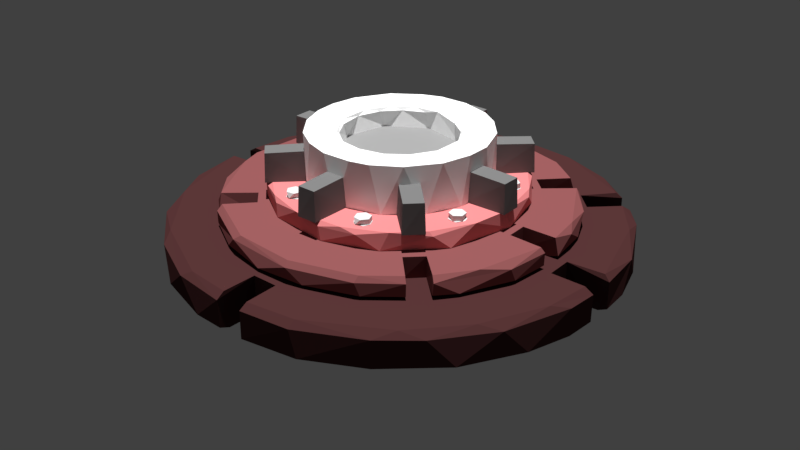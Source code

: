 # Source: Enemy1.blend  (saved by Blender 2.80.75; exported with 4.5.12 LTS)
import bpy
from mathutils import Matrix  # noqa: F401  (used for matrix-valued properties, if any)

bpy.ops.wm.read_factory_settings(use_empty=True)
scene = bpy.context.scene
scene.name = 'Scene'

# ---- collections
col_collection_1_001 = bpy.data.collections.new('Collection 1.001'); scene.collection.children.link(col_collection_1_001)

# ---- images (referenced by path relative to the original .blend; pixels are not part of the script)
import os
ASSET_DIR = os.environ.get("B2B_ASSET_DIR", "")  # directory of the original .blend (textures are referenced by path, not embedded)
HERE = os.path.dirname(os.path.abspath(__file__))  # packed textures are extracted next to this script under _unpacked/

def load_image(name, relpath, width, height, colorspace="sRGB"):
    """Load a texture the original file referenced (path relative to the .blend, or extracted next to this script)."""
    p = next((c for c in (os.path.join(HERE, relpath), os.path.join(ASSET_DIR, relpath)) if relpath and os.path.exists(c)), "")
    if p:
        img = bpy.data.images.load(p, check_existing=True)
        img.name = name
    else:  # same state as the original file: an image datablock whose file is absent (Cycles renders it pink)
        img = bpy.data.images.new(name, width, height)
        img.source = "FILE"
        img.filepath = "//" + (relpath or name)
    img.colorspace_settings.name = colorspace
    return img
img_untitled = load_image('Untitled', 'enamy1.png', 1024, 1024, 'sRGB')

# ---- materials (node trees are filled in below, after node groups)
mat_basebase = bpy.data.materials.new('BaseBase')
mat_basebase.alpha_threshold = 0.0
mat_basebase.roughness = 0.5
mat_base = bpy.data.materials.new('Base')
mat_base.alpha_threshold = 0.0
mat_base.roughness = 0.5
mat_material_005 = bpy.data.materials.new('Material.005')
mat_material_005.alpha_threshold = 0.0
mat_material_005.roughness = 0.5
mat_core_001 = bpy.data.materials.new('Core.001')
mat_core_001.alpha_threshold = 0.0
mat_core_001.roughness = 0.5
mat_material_004 = bpy.data.materials.new('Material.004')
mat_material_004.alpha_threshold = 0.0
mat_material_004.roughness = 0.5
mat_bolt_001 = bpy.data.materials.new('Bolt.001')
mat_bolt_001.alpha_threshold = 0.0
mat_bolt_001.roughness = 0.5
mat_material_006 = bpy.data.materials.new('Material.006')
mat_material_006.alpha_threshold = 0.0
mat_material_006.roughness = 0.5

# ---- material node trees
mat_basebase.use_nodes = True; mat_basebase.node_tree.nodes.clear()
_N = mat_basebase.node_tree.nodes; _L = mat_basebase.node_tree.links
n0 = _N.new('ShaderNodeOutputMaterial'); n0.name = 'Material Output'; n0.location = (300, 300)
n1 = _N.new('ShaderNodeBsdfDiffuse'); n1.name = 'Diffuse BSDF'; n1.location = (10, 300)
n1.inputs[0].default_value = (0.06487, 0.02332, 0.0237, 1.0)
n2 = _N.new('ShaderNodeTexImage'); n2.name = 'Image Texture'; n2.location = (647, 279)
n2.image = img_untitled
_L.new(n1.outputs[0], n0.inputs[0])
n0.is_active_output = True
mat_base.use_nodes = True; mat_base.node_tree.nodes.clear()
_N = mat_base.node_tree.nodes; _L = mat_base.node_tree.links
n0 = _N.new('ShaderNodeOutputMaterial'); n0.name = 'Material Output'; n0.location = (300, 300)
n1 = _N.new('ShaderNodeBsdfDiffuse'); n1.name = 'Diffuse BSDF'; n1.location = (10, 300)
n1.inputs[0].default_value = (0.2282, 0.07403, 0.07539, 1.0)
n2 = _N.new('ShaderNodeTexImage'); n2.name = 'Image Texture'; n2.location = (647, 279)
n2.image = img_untitled
_L.new(n1.outputs[0], n0.inputs[0])
n0.is_active_output = True
mat_material_005.use_nodes = True; mat_material_005.node_tree.nodes.clear()
_N = mat_material_005.node_tree.nodes; _L = mat_material_005.node_tree.links
n0 = _N.new('ShaderNodeOutputMaterial'); n0.name = 'Material Output'; n0.location = (300, 300)
n1 = _N.new('ShaderNodeBsdfDiffuse'); n1.name = 'Diffuse BSDF'; n1.location = (10, 300)
n1.inputs[0].default_value = (1.0, 1.0, 1.0, 1.0)
n2 = _N.new('ShaderNodeTexImage'); n2.name = 'Image Texture'; n2.location = (647, 279)
n2.image = img_untitled
_L.new(n1.outputs[0], n0.inputs[0])
n0.is_active_output = True
mat_core_001.use_nodes = True; mat_core_001.node_tree.nodes.clear()
_N = mat_core_001.node_tree.nodes; _L = mat_core_001.node_tree.links
n0 = _N.new('ShaderNodeOutputMaterial'); n0.name = 'Material Output'; n0.location = (300, 300)
n1 = _N.new('ShaderNodeBsdfDiffuse'); n1.name = 'Diffuse BSDF'; n1.location = (-29, 297)
n1.inputs[0].default_value = (0.2872, 0.2872, 0.2872, 1.0)
n2 = _N.new('ShaderNodeTexImage'); n2.name = 'Image Texture'; n2.location = (647, 279)
n2.image = img_untitled
_L.new(n1.outputs[0], n0.inputs[0])
n0.is_active_output = True
mat_material_004.use_nodes = True; mat_material_004.node_tree.nodes.clear()
_N = mat_material_004.node_tree.nodes; _L = mat_material_004.node_tree.links
n0 = _N.new('ShaderNodeOutputMaterial'); n0.name = 'Material Output'; n0.location = (300, 300)
n1 = _N.new('ShaderNodeBsdfDiffuse'); n1.name = 'Diffuse BSDF'; n1.location = (10, 300)
n1.inputs[0].default_value = (0.7107, 0.2174, 0.2217, 1.0)
n2 = _N.new('ShaderNodeTexImage'); n2.name = 'Image Texture'; n2.location = (647, 279)
n2.image = img_untitled
_L.new(n1.outputs[0], n0.inputs[0])
n0.is_active_output = True
mat_bolt_001.use_nodes = True; mat_bolt_001.node_tree.nodes.clear()
_N = mat_bolt_001.node_tree.nodes; _L = mat_bolt_001.node_tree.links
n0 = _N.new('ShaderNodeOutputMaterial'); n0.name = 'Material Output'; n0.location = (300, 300)
n1 = _N.new('ShaderNodeBsdfDiffuse'); n1.name = 'Diffuse BSDF'; n1.location = (10, 300)
n1.inputs[0].default_value = (0.6504, 0.6504, 0.6504, 1.0)
n2 = _N.new('ShaderNodeTexImage'); n2.name = 'Image Texture'; n2.location = (647, 279)
n2.image = img_untitled
_L.new(n1.outputs[0], n0.inputs[0])
n0.is_active_output = True
mat_material_006.use_nodes = True; mat_material_006.node_tree.nodes.clear()
_N = mat_material_006.node_tree.nodes; _L = mat_material_006.node_tree.links
n0 = _N.new('ShaderNodeOutputMaterial'); n0.name = 'Material Output'; n0.location = (300, 300)
n1 = _N.new('ShaderNodeBsdfDiffuse'); n1.name = 'Diffuse BSDF'; n1.location = (57, 313)
n1.inputs[0].default_value = (0.1712, 0.1712, 0.1712, 1.0)
n2 = _N.new('ShaderNodeTexImage'); n2.name = 'Image Texture'; n2.location = (647, 279)
n2.image = img_untitled
_L.new(n1.outputs[0], n0.inputs[0])
n0.is_active_output = True

# ---- world
world_world = bpy.data.worlds.new('World'); scene.world = world_world
world_world.color = (0.05088, 0.05088, 0.05088)
world_world.use_sun_shadow = False
world_world.sun_shadow_jitter_overblur = 0.0
world_world.cycles.sampling_method = 'MANUAL'

# ---- lights
light_sun = bpy.data.lights.new('Sun', 'SUN')
light_sun.transmission_factor = 0.0
light_sun.energy = 4.92
light_sun.shadow_soft_size = 0.125

# ---- meshes
me_cylinder_009 = bpy.data.meshes.new('Cylinder.009')
me_cylinder_009.from_pydata([(0.2644, 0.9301, 1.0), (0.1951, 0.9808, 0.7253), (0.4827, 0.8808, 0.7147), (0.8515, 0.4551, 1.0), (0.8315, 0.5556, 0.7253), (0.966, 0.2746, 0.7266), (0.9301, -0.2644, 1.0), (0.9808, -0.1951, 0.7253), (0.8005, -0.5349, 1.0), (0.8808, -0.4827, 0.7147), (0.6125, -0.7463, 1.0), (0.7071, -0.7071, 0.7253), (0.5556, -0.8315, 0.7253), (0.2812, -0.927, 1.0), (0.2815, -0.9641, 0.7147), (-0.2644, -0.9301, 1.0), (-0.3083, -0.9557, 0.7266), (-0.6002, -0.7581, 1.0), (-0.5556, -0.8315, 0.7253), (-0.8446, -0.4707, 1.0), (-0.783, -0.629, 0.7147), (-0.9615, -0.2913, 0.7268), (-0.9301, 0.2644, 1.0), (-0.9808, 0.1951, 0.7253), (-0.8005, 0.5349, 1.0), (-0.8808, 0.4827, 0.7147), (-0.6125, 0.7463, 1.0), (-0.7071, 0.7071, 0.7253), (-0.5556, 0.8315, 0.7253), (-0.2812, 0.927, 1.0), (-0.2815, 0.9641, 0.7147), (0.1951, 0.9808, -0.7139), (0.4578, 0.8938, -0.7148), (0.2753, 0.9077, -1.0), (0.6182, 0.7193, -1.001), (0.8315, 0.5556, -0.7139), (0.9239, 0.3827, -0.7139), (0.8365, 0.4471, -1.0), (0.9808, 0.1951, -0.7139), (0.9462, 0.06827, -1.001), (0.9808, -0.1951, -0.7139), (0.9239, -0.3827, -0.7139), (0.9077, -0.2753, -1.0), (0.7831, -0.629, -0.7063), (0.7356, -0.6037, -1.0), (0.5556, -0.8315, -0.7139), (0.3083, -0.9557, -0.7148), (0.433, -0.8455, -1.0), (0.06616, -0.9433, -0.9999), (-0.1951, -0.9808, -0.7139), (-0.4578, -0.8938, -0.7148), (-0.2917, -0.9041, -1.0), (-0.7071, -0.7071, -0.7139), (-0.6017, -0.7332, -1.0), (-0.8315, -0.5556, -0.7139), (-0.7865, -0.5255, -1.0), (-0.958, -0.3016, -0.7063), (-0.9107, -0.2763, -1.0), (-0.9808, 0.1951, -0.7139), (-0.9239, 0.3827, -0.7139), (-0.9077, 0.2753, -1.0), (-0.7831, 0.629, -0.7063), (-0.7356, 0.6037, -1.0), (-0.5556, 0.8315, -0.7139), (-0.3083, 0.9557, -0.7148), (-0.4471, 0.8365, -1.0), (-0.06827, 0.9462, -1.001), (0.9539, -0.06143, 0.997), (0.8013, -0.05837, 0.9981), (0.9914, -0.06058, 0.7251), (0.7998, -0.05913, -0.9978), (0.9893, -0.05855, -0.7134), (0.9382, -0.06199, -0.9973), (0.7999, 0.05822, 0.9976), (0.8017, 0.05885, -0.9971), (0.9634, 0.06846, 1.001), (0.9898, 0.05956, 0.725), (0.9908, 0.05904, -0.7068), (0.06058, 0.9914, 0.7251), (0.06143, 0.9539, 0.997), (0.0581, 0.8002, 0.9973), (0.05913, 0.8014, -0.9978), (0.05855, 0.9893, -0.7134), (0.06199, 0.9382, -0.9973), (-0.0583, 0.8014, 0.9979), (-0.05913, 0.7998, -0.9978), (-0.06143, 0.9539, 0.997), (-0.06011, 0.9901, 0.7331), (-0.05948, 0.991, -0.7136), (-0.9539, 0.06143, 0.997), (-0.9914, 0.06058, 0.7251), (-0.8014, 0.0583, 0.9979), (-0.7997, 0.05924, -0.9981), (-0.9382, 0.06199, -0.9973), (-0.9893, 0.05855, -0.7134), (-0.7998, -0.05831, 0.9979), (-0.8012, -0.0593, -0.9982), (-0.9634, -0.06846, 1.001), (-0.9901, -0.06011, 0.7331), (-0.9372, -0.06143, -0.997), (-0.991, -0.05948, -0.7136), (-0.06058, -0.9914, 0.7251), (-0.06143, -0.9539, 0.997), (-0.05831, -0.7998, 0.9979), (-0.059, -0.8015, -0.9975), (-0.05855, -0.9893, -0.7134), (-0.06199, -0.9382, -0.9973), (0.05812, -0.8016, 0.9974), (0.0594, -0.7995, -0.9984), (0.06143, -0.9539, 0.997), (0.06011, -0.9901, 0.7331), (0.05948, -0.991, -0.7136), (0.7169, 0.6341, 0.9973), (0.6049, 0.5267, 0.9976), (0.7411, 0.6611, 0.7171), (0.6066, 0.527, -0.9978), (0.7387, 0.6609, -0.7134), (0.7051, 0.6222, -0.9973), (0.524, 0.6099, 0.9964), (0.5222, 0.6094, -0.997), (0.6301, 0.7316, 1.001), (0.6549, 0.7449, 0.7331), (0.6559, 0.745, -0.7136), (-0.04403, 0.5448, -0.9501), (0.1495, 0.5258, -2.615), (0.1678, 0.5202, -0.9501), (0.3393, 0.4285, -2.615), (0.3541, 0.4164, -0.9501), (0.5035, 0.2234, -2.615), (0.514, 0.1981, -0.9501), (0.5428, -0.09399, -2.615), (0.5374, -0.1209, -0.9501), (0.3991, -0.3797, -2.615), (0.3797, -0.3991, -0.9501), (0.1678, -0.5202, -2.615), (0.2083, -0.5028, -0.9501), (-0.04403, -0.5448, -2.615), (-0.0137, -0.5507, -0.9501), (-0.2492, -0.4865, -2.615), (-0.2661, -0.4775, -0.9501), (-0.4164, -0.3541, -2.615), (-0.4285, -0.3393, -0.9501), (-0.5202, -0.1678, -2.615), (-0.5258, -0.1495, -0.9501), (-0.5448, 0.04403, -2.615), (-0.5429, 0.06311, -0.9501), (-0.4655, 0.2945, -2.615), (-0.4503, 0.3173, -0.9501), (-0.2661, 0.4775, -2.615), (-0.2492, 0.4865, -0.9501), (-0.06311, 0.5429, -2.615), (0.03829, 0.3503, -4.065), (0.1621, 0.315, -4.104), (0.2102, 0.2557, -3.683), (0.2811, 0.2354, -4.47), (0.3108, 0.1547, -3.948), (0.3511, 0.03079, -4.065), (0.3342, -0.105, -4.006), (0.2867, -0.2007, -4.041), (0.2206, -0.2748, -4.065), (0.1344, -0.2456, -2.959), (0.1298, -0.3239, -4.013), (0.02775, -0.3502, -4.035), (-0.1013, -0.263, -2.954), (-0.1059, -0.3361, -4.065), (-0.2248, -0.2686, -4.006), (-0.2485, -0.135, -2.986), (-0.3027, -0.1707, -3.969), (-0.3428, -0.09344, -4.138), (-0.3481, 0.03109, -4.003), (-0.3136, 0.1532, -3.986), (-0.25, 0.2487, -4.027), (-0.1733, 0.3247, -4.499), (-0.08942, 0.334, -3.924), (0.0736, 0.3831, -5.413), (0.1393, 0.4605, -4.199), (0.2666, 0.399, -4.18), (0.1817, 0.3472, -5.414), (0.4015, 0.2605, -4.293), (0.3016, 0.2505, -5.412), (0.3741, 0.1162, -5.416), (0.4787, 0.04755, -4.199), (0.3903, -0.03497, -5.414), (0.4605, -0.1393, -4.199), (0.3613, -0.1469, -5.413), (0.3715, -0.3092, -4.166), (0.3051, -0.2459, -5.414), (0.2188, -0.3229, -5.413), (0.2215, -0.4245, -4.23), (0.1171, -0.374, -5.414), (0.04755, -0.4787, -4.199), (-0.03497, -0.3903, -5.414), (-0.1393, -0.4605, -4.199), (-0.1469, -0.3613, -5.413), (-0.3049, -0.3721, -4.199), (-0.2459, -0.3051, -5.414), (-0.399, -0.2666, -4.18), (-0.344, -0.1878, -5.414), (-0.4602, -0.14, -4.199), (-0.4799, -8.101e-08, -4.18), (-0.3896, -0.04185, -5.414), (-0.3831, 0.0736, -5.413), (-0.4578, 0.1477, -4.197), (-0.3467, 0.1824, -5.416), (-0.3338, 0.3429, -4.293), (-0.2513, 0.3007, -5.414), (-0.1836, 0.4433, -4.18), (-0.1516, 0.3594, -5.413), (-0.04223, 0.4769, -4.23), (-0.04185, 0.3896, -5.414), (0.3849, 0.3849, -2.66), (0.4845, 0.2527, -2.66), (0.5443, 0.04809, -2.66), (0.5213, -0.1639, -2.66), (0.422, -0.3463, -2.66), (0.3024, -0.4526, -2.66), (0.1533, -0.5244, -2.66), (-0.004928, -0.5438, -2.66), (-0.1639, -0.5213, -2.66), (-0.3062, -0.4494, -2.66), (0.2573, 0.4814, -2.66), (0.05361, 0.5443, -2.66), (-0.1585, 0.5224, -2.66), (-0.347, 0.4228, -2.66), (-0.4814, 0.2573, -2.66), (-0.5338, 0.1062, -2.66), (-0.5432, -0.05351, -2.66), (-0.5043, -0.2036, -2.66), (-0.4258, -0.3424, -2.66), (0.2413, -0.07321, -2.66), (0.191, -0.1669, -2.66), (0.04084, -0.25, -2.66), (-0.1018, -0.2294, -2.66), (-0.2455, 0.05541, -2.66), (-0.2521, -0.02796, -2.66), (-0.1842, -0.1719, -2.66), (0.252, 0.02482, -2.66), (0.2224, 0.1189, -2.66), (-0.2086, 0.1464, -2.661), (0.1645, 0.1919, -2.66), (-0.1081, 0.2289, -2.66), (0.09411, 0.2331, -2.66), (0.004706, 0.255, -2.661), (0.06065, 0.7505, 2.097), (-0.06239, 0.772, 1.834), (0.1505, 0.7565, 1.832), (0.3556, 0.6652, 2.097), (0.3722, 0.6794, 1.819), (0.5699, 0.4897, 2.097), (0.7242, 0.2059, 2.097), (0.6869, 0.3581, 1.819), (0.7565, 0.1505, 1.832), (0.6701, -0.3432, 2.097), (0.7371, -0.2378, 1.834), (0.3556, -0.6652, 2.097), (0.3531, -0.6894, 1.834), (0.07369, -0.7482, 2.097), (0.07864, -0.7702, 1.842), (-0.2059, -0.7242, 2.097), (-0.2378, -0.7371, 1.834), (-0.4753, -0.607, 1.831), (-0.5546, -0.5111, 2.098), (-0.7194, -0.2182, 2.097), (-0.6859, -0.3601, 1.849), (-0.7494, -0.1168, 2.096), (-0.7242, 0.2059, 2.097), (-0.7694, 0.08942, 1.834), (-0.7126, 0.2952, 1.832), (-0.607, 0.4753, 1.831), (-0.5111, 0.5546, 2.098), (-0.2182, 0.7194, 2.097), (-0.3601, 0.6859, 1.849), (-0.05864, 0.7257, 0.9901), (0.2193, 0.743, 1.18), (0.28, 0.676, 0.99), (0.5817, 0.5048, 1.186), (0.7371, 0.2378, 1.186), (0.7003, 0.1991, 0.9901), (0.7436, -0.217, 1.191), (0.7242, -0.05639, 0.9902), (0.6413, -0.4285, 1.186), (0.6411, -0.3427, 0.9901), (0.3724, -0.6793, 1.191), (0.2108, -0.6948, 0.99), (-0.06776, -0.7717, 1.191), (-2.23e-07, -0.7249, 0.9901), (-0.2952, -0.7126, 1.186), (-0.1991, -0.7003, 0.99), (-0.4397, -0.5752, 0.9908), (-0.6793, -0.3724, 1.191), (-0.6433, -0.3438, 0.99), (-0.7704, -0.08177, 1.18), (-0.7235, -0.07125, 0.9901), (-0.7416, 0.2245, 1.186), (-0.7003, 0.1991, 0.99), (-0.3724, 0.6793, 1.191), (-0.3438, 0.6433, 0.99), (-0.08942, 0.7694, 1.186), (0.1512, -0.7553, 1.183), (0.7625, -0.04815, 1.832), (0.7614, -0.04892, 1.181), (0.5983, -0.04616, 2.094), (0.7468, -0.05483, 2.097), (0.5965, -0.04538, 0.993), (0.7464, 0.04754, 2.092), (0.763, 0.04953, 1.187), (0.5967, 0.04611, 2.094), (0.5985, 0.04513, 0.9937), (0.7162, 0.04975, 0.9935), (0.5732, 0.5051, 1.832), (0.552, 0.4722, 0.9902), (0.4557, 0.3907, 2.094), (0.454, 0.39, 0.9934), (0.4942, 0.5614, 2.092), (0.5057, 0.5845, 1.196), (0.389, 0.4545, 2.095), (0.4717, 0.5433, 0.9931), (0.3911, 0.4551, 0.9933), (0.5051, -0.5732, 1.832), (0.5038, -0.573, 1.181), (0.4722, -0.552, 0.9902), (0.4884, -0.5588, 2.094), (0.3887, -0.4544, 2.095), (0.3909, -0.4551, 0.993), (0.5606, -0.4889, 2.094), (0.58, -0.506, 1.835), (0.574, -0.5048, 1.193), (0.4557, -0.3907, 2.094), (0.454, -0.39, 0.9934), (0.5433, -0.4717, 0.9931), (-0.553, -0.5293, 1.812), (-0.5485, -0.5336, 1.181), (-0.5158, -0.5027, 0.9936), (-0.4363, -0.4078, 2.095), (-0.428, -0.4198, 0.9923), (-0.3715, -0.4756, 2.094), (-0.3618, -0.4835, 0.993), (-0.4749, -0.6063, 1.192), (-0.4717, -0.581, 2.095), (-0.5293, 0.553, 1.812), (-0.5336, 0.5485, 1.181), (-0.5027, 0.5158, 0.9936), (-0.4078, 0.4363, 2.095), (-0.4198, 0.428, 0.9923), (-0.4756, 0.3715, 2.094), (-0.4835, 0.3618, 0.993), (-0.6063, 0.4749, 1.192), (-0.5752, 0.4397, 0.9908), (-0.581, 0.4717, 2.095), (0.07307, 0.398, 3.006), (0.2356, 0.3272, 3.006), (0.3315, 0.2275, 3.006), (0.3956, 0.0848, 3.006), (0.3924, -0.09251, 3.006), (0.3272, -0.2356, 3.006), (0.196, -0.354, 3.006), (0.005979, -0.4046, 3.006), (-0.2036, -0.3517, 3.006), (-0.354, -0.196, 3.006), (-0.3964, -0.06233, 3.006), (-0.3957, 0.09272, 3.006), (-0.3025, 0.2666, 3.006), (-0.1427, 0.3805, 3.006), (-0.04206, 0.2514, 4.346), (0.151, 0.2069, 4.346), (0.2554, 0.04129, 4.346), (0.2104, -0.1484, 4.346), (0.04206, -0.2514, 4.346), (-0.151, -0.2069, 4.346), (-0.2554, -0.04129, 4.346), (-0.2104, 0.1484, 4.346), (-0.004307, 0.2575, 5.339), (0.08964, 0.2473, 5.365), (0.09993, 0.2804, 5.492), (0.1118, 0.2244, 5.192), (0.05174, 0.3465, 5.538), (0.1789, 0.1947, 5.365), (0.2009, 0.2214, 5.492), (0.1906, 0.1652, 5.192), (0.2163, 0.2833, 5.542), (0.259, 0.0774, 5.369), (0.2714, 0.1285, 5.492), (0.2403, 0.08089, 5.192), (0.3093, 0.1788, 5.541), (0.3012, 0.01465, 5.493), (0.2535, -0.02661, 5.196), (0.2559, -0.07668, 5.365), (0.3578, 0.02637, 5.541), (0.2829, -0.1016, 5.492), (0.2179, -0.1285, 5.192), (0.3402, -0.1138, 5.541), (0.1974, -0.1765, 5.365), (0.2219, -0.2009, 5.492), (0.1514, -0.2008, 5.192), (0.2718, -0.2332, 5.541), (0.1138, -0.2375, 5.365), (0.1272, -0.2694, 5.492), (0.06173, -0.2425, 5.192), (0.01471, -0.2964, 5.491), (0.004306, -0.2575, 5.339), (0.05174, -0.3465, 5.538), (-0.08964, -0.2473, 5.365), (-0.09993, -0.2804, 5.492), (-0.1118, -0.2244, 5.192), (-0.215, -0.2888, 5.541), (-0.1789, -0.1947, 5.365), (-0.2009, -0.2214, 5.492), (-0.1906, -0.1652, 5.192), (-0.3084, -0.1869, 5.54), (-0.259, -0.0774, 5.369), (-0.2714, -0.1285, 5.492), (-0.2403, -0.08089, 5.192), (-0.3012, -0.01465, 5.493), (-0.2535, 0.02661, 5.196), (-0.3408, -0.08486, 5.538), (-0.2559, 0.07668, 5.365), (-0.2829, 0.1016, 5.492), (-0.2179, 0.1285, 5.192), (-0.339, 0.1124, 5.541), (-0.1974, 0.1765, 5.365), (-0.2219, 0.2009, 5.492), (-0.1514, 0.2008, 5.192), (-0.2708, 0.2321, 5.542), (-0.1138, 0.2375, 5.365), (-0.1272, 0.2694, 5.492), (-0.06173, 0.2425, 5.192), (-0.1611, 0.3173, 5.542), (-0.01471, 0.2964, 5.491), (0.04146, 0.3991, 5.456), (0.0952, 0.3726, 5.52), (0.172, 0.3625, 5.447), (0.2307, 0.3078, 5.52), (0.2589, 0.3035, 5.462), (0.331, 0.1962, 5.52), (0.3441, 0.2056, 5.458), (0.3834, 0.03771, 5.522), (0.3963, 0.06145, 5.455), (0.3962, -0.04706, 5.463), (0.3629, -0.1279, 5.52), (0.3608, -0.1747, 5.458), (0.2863, -0.2569, 5.52), (0.2665, -0.2994, 5.458), (0.1657, -0.3367, 5.535), (0.1523, -0.37, 5.453), (0.06939, -0.3931, 5.461), (-0.03652, -0.3697, 5.539), (0.03769, -0.3822, 5.52), (-0.061, -0.3962, 5.456), (-0.0952, -0.3726, 5.52), (-0.1719, -0.36, 5.458), (-0.2307, -0.3078, 5.52), (-0.2696, -0.2966, 5.458), (-0.331, -0.1962, 5.52), (-0.3529, -0.1877, 5.458), (-0.3656, -0.03591, 5.538), (-0.3834, -0.03771, 5.522), (-0.3922, -0.07718, 5.458), (-0.3983, 0.02228, 5.459), (-0.3629, 0.1279, 5.52), (-0.3762, 0.1385, 5.458), (-0.2863, 0.2569, 5.52), (-0.287, 0.28, 5.464), (-0.1661, 0.3469, 5.52), (-0.1698, 0.362, 5.46), (0.03652, 0.3697, 5.539), (-0.07978, 0.3852, 5.508), (-0.2072, -0.5219, 2.108), (-0.3896, -0.3993, 2.108), (-0.5024, -0.2462, 2.108), (-0.5584, -0.03524, 2.108), (-0.5294, 0.1811, 2.108), (-0.4356, 0.3486, 2.108), (-0.2943, 0.4758, 2.108), (-0.1156, 0.5458, 2.108), (0.1014, 0.5522, 2.108), (0.3497, 0.4392, 2.108), (0.5024, 0.2462, 2.108), (0.5614, 0.008298, 2.108), (0.4881, -0.2825, 2.108), (0.2943, -0.4758, 2.108), (0.06329, -0.5579, 2.108), (-0.07627, -0.5445, 3.01), (0.05077, -0.5556, 2.793), (-0.2523, -0.4893, 3.011), (-0.2198, -0.5128, 2.801), (-0.455, -0.3111, 3.01), (-0.3814, -0.4092, 2.801), (-0.5383, -0.1154, 3.011), (-0.5445, -0.1284, 2.801), (-0.5339, 0.1259, 3.011), (-0.5522, 0.0898, 2.801), (-0.4307, 0.3429, 3.011), (-0.4621, 0.3188, 2.802), (-0.3006, 0.4616, 3.01), (-0.1484, 0.5306, 3.01), (0.01255, 0.5506, 3.01), (0.2586, 0.4869, 3.01), (0.1156, 0.5458, 2.801), (0.368, 0.4061, 3.011), (0.4197, 0.3699, 2.801), (0.5054, 0.2182, 3.011), (0.5293, 0.1811, 2.801), (0.5508, -0.01196, 3.01), (0.5235, -0.172, 3.01), (0.4271, -0.3418, 3.011), (0.4447, -0.3395, 2.801), (0.3184, -0.4479, 3.01), (0.1407, -0.5302, 3.011), (0.2071, -0.518, 2.801), (-0.4412, 0.2209, 3.036), (-0.4167, 0.2121, 3.036), (-0.4042, 0.1865, 3.036), (-0.411, 0.1605, 3.036), (-0.4504, 0.1451, 3.037), (-0.4788, 0.1794, 3.036), (-0.4703, 0.2088, 3.036), (-0.478, 0.1904, 3.007), (-0.4617, 0.2155, 3.007), (-0.4309, 0.2194, 3.007), (-0.4091, 0.2017, 3.007), (-0.4053, 0.174, 3.007), (-0.4304, 0.1462, 3.007), (-0.4714, 0.1588, 3.008), (-0.168, 0.4774, 3.036), (-0.1467, 0.4563, 3.035), (-0.1468, 0.4299, 3.036), (-0.1659, 0.4078, 3.036), (-0.1977, 0.4071, 3.036), (-0.2174, 0.4282, 3.036), (-0.2204, 0.451, 3.035), (-0.1996, 0.4752, 3.036), (-0.1827, 0.4791, 3.007), (-0.157, 0.4698, 3.007), (-0.1481, 0.4247, 3.007), (-0.1718, 0.4066, 3.007), (-0.2, 0.408, 3.007), (-0.2173, 0.4297, 3.007), (-0.2111, 0.4668, 3.007), (0.2213, 0.4469, 3.036), (0.2113, 0.4163, 3.036), (0.1818, 0.4034, 3.036), (0.156, 0.4161, 3.036), (0.1453, 0.4436, 3.036), (0.1663, 0.4747, 3.036), (0.1556, 0.4686, 3.008), (0.1984, 0.477, 3.036), (0.2162, 0.4603, 3.007), (0.2195, 0.4322, 3.007), (0.1985, 0.4064, 3.007), (0.1683, 0.4067, 3.007), (0.1451, 0.4387, 3.007), (0.1902, 0.4785, 3.007), (0.4672, 0.155, 3.036), (0.4314, 0.1443, 3.036), (0.4041, 0.1774, 3.036), (0.4157, 0.2104, 3.036), (0.4527, 0.2198, 3.036), (0.4802, 0.1822, 3.036), (0.4761, 0.2005, 3.008), (0.4752, 0.1647, 3.007), (0.451, 0.1463, 3.007), (0.4162, 0.1538, 3.007), (0.4062, 0.1991, 3.007), (0.4463, 0.2205, 3.007), (0.4252, -0.2178, 3.036), (0.4042, -0.1913, 3.037), (0.4197, -0.1523, 3.036), (0.4485, -0.1465, 3.036), (0.4776, -0.1683, 3.036), (0.4664, -0.2141, 3.037), (0.4591, -0.218, 3.007), (0.4167, -0.2124, 3.007), (0.4041, -0.1846, 3.007), (0.4323, -0.1473, 3.007), (0.4068, -0.1661, 3.009), (0.4609, -0.1503, 3.007), (0.4795, -0.1854, 3.007), (0.1668, -0.4776, 3.036), (0.1446, -0.4452, 3.036), (0.1538, -0.4178, 3.036), (0.1763, -0.4046, 3.036), (0.2073, -0.4128, 3.036), (0.2207, -0.4468, 3.036), (0.2015, -0.4743, 3.036), (0.2065, -0.4715, 3.007), (0.1722, -0.4781, 3.007), (0.148, -0.4579, 3.007), (0.1484, -0.4252, 3.007), (0.175, -0.4051, 3.007), (0.2083, -0.4137, 3.007), (0.2199, -0.4423, 3.007), (-0.223, -0.4386, 3.037), (-0.1885, -0.4024, 3.036), (-0.1467, -0.4274, 3.036), (-0.1579, -0.4706, 3.036), (-0.1984, -0.477, 3.036), (-0.1997, -0.4757, 3.007), (-0.2227, -0.4399, 3.007), (-0.1998, -0.4079, 3.007), (-0.1693, -0.4061, 3.007), (-0.1496, -0.4257, 3.007), (-0.1492, -0.4593, 3.007), (-0.1733, -0.4768, 3.007), (-0.4695, -0.1568, 3.036), (-0.4398, -0.1444, 3.036), (-0.4114, -0.1603, 3.036), (-0.4046, -0.1881, 3.036), (-0.4198, -0.2138, 3.036), (-0.4568, -0.2178, 3.036), (-0.4799, -0.1809, 3.037), (-0.4768, -0.1985, 3.008), (-0.4752, -0.165, 3.007), (-0.4532, -0.1467, 3.007), (-0.4261, -0.1481, 3.007), (-0.4059, -0.1723, 3.007), (-0.4092, -0.2009, 3.007), (-0.4338, -0.2192, 3.007), (-0.4607, -0.2144, 3.007), (-0.4273, 0.2214, 3.037), (-0.4077, 0.1693, 3.037), (-0.4368, 0.147, 3.037), (-0.4814, 0.1782, 3.037), (-0.4744, 0.1972, 3.298), (-0.446, 0.2188, 3.298), (-0.4132, 0.205, 3.299), (-0.4086, 0.1697, 3.298), (-0.4367, 0.1481, 3.298), (-0.4698, 0.1617, 3.298), (-0.1772, 0.4818, 3.037), (-0.1495, 0.4183, 3.037), (-0.2047, 0.4127, 3.037), (-0.2188, 0.4467, 3.037), (-0.1961, 0.4749, 3.298), (-0.1607, 0.4701, 3.298), (-0.1472, 0.4371, 3.299), (-0.169, 0.4089, 3.298), (-0.2043, 0.4137, 3.298), (-0.2178, 0.4465, 3.299), (0.2214, 0.4273, 3.037), (0.152, 0.4157, 3.037), (0.1768, 0.4815, 3.037), (0.1972, 0.4744, 3.298), (0.2188, 0.446, 3.298), (0.205, 0.4132, 3.299), (0.1696, 0.4086, 3.298), (0.148, 0.437, 3.298), (0.1618, 0.4699, 3.299), (0.4758, 0.1965, 3.037), (0.4709, 0.1601, 3.037), (0.4174, 0.1506, 3.037), (0.425, 0.2194, 3.037), (0.4748, 0.1961, 3.298), (0.4703, 0.1609, 3.298), (0.4373, 0.1472, 3.298), (0.4089, 0.169, 3.298), (0.4137, 0.2043, 3.298), (0.4467, 0.2178, 3.299), (0.4754, -0.1975, 3.037), (0.4462, -0.2198, 3.037), (0.4016, -0.1886, 3.037), (0.4557, -0.1454, 3.037), (0.4744, -0.1971, 3.298), (0.4463, -0.2188, 3.298), (0.4132, -0.2051, 3.298), (0.4086, -0.1696, 3.298), (0.437, -0.148, 3.298), (0.4699, -0.1618, 3.299), (0.1772, -0.4818, 3.037), (0.1495, -0.4183, 3.037), (0.2047, -0.4127, 3.037), (0.2188, -0.4467, 3.037), (0.1961, -0.4749, 3.298), (0.1607, -0.4701, 3.298), (0.1472, -0.4371, 3.299), (0.169, -0.4089, 3.298), (0.2043, -0.4137, 3.298), (0.2178, -0.4465, 3.299), (-0.2214, -0.4273, 3.037), (-0.1694, -0.4076, 3.037), (-0.147, -0.4367, 3.037), (-0.1782, -0.4814, 3.037), (-0.1971, -0.4745, 3.298), (-0.2188, -0.4461, 3.298), (-0.205, -0.4132, 3.299), (-0.1696, -0.4086, 3.298), (-0.1481, -0.4368, 3.298), (-0.1616, -0.4697, 3.299), (-0.4711, -0.1603, 3.037), (-0.4183, -0.1495, 3.037), (-0.4128, -0.2048, 3.037), (-0.4664, -0.2144, 3.037), (-0.4749, -0.196, 3.298), (-0.4701, -0.1607, 3.298), (-0.4371, -0.1472, 3.298), (-0.4089, -0.169, 3.298), (-0.4136, -0.2042, 3.298), (-0.4465, -0.2179, 3.298), (-0.239, -0.3097, 3.042), (-0.3088, -0.2397, 3.042), (-0.3661, -0.4325, 2.996), (-0.4314, -0.3679, 2.996), (-0.2489, -0.3097, 4.582), (-0.3078, -0.2486, 4.583), (-0.3664, -0.4259, 4.537), (-0.4245, -0.3668, 4.537), (-0.3879, -0.04945, 3.042), (-0.3879, 0.04945, 3.042), (-0.5646, -0.04608, 2.996), (-0.5653, 0.04575, 2.996), (-0.395, -0.0424, 4.583), (-0.3935, 0.04246, 4.583), (-0.5602, -0.04132, 4.537), (-0.5595, 0.04163, 4.537), (-0.3096, 0.2398, 3.042), (-0.2398, 0.3096, 3.042), (-0.4324, 0.3673, 2.996), (-0.368, 0.4326, 2.996), (-0.3096, 0.2498, 4.583), (-0.2487, 0.3087, 4.583), (-0.4259, 0.3675, 4.537), (-0.3668, 0.4256, 4.537), (-0.04995, 0.3886, 3.042), (0.04881, 0.3884, 3.042), (-0.04683, 0.5655, 2.996), (0.04485, 0.566, 2.996), (-0.04295, 0.3956, 4.582), (0.04182, 0.3941, 4.583), (-0.04205, 0.5611, 4.537), (0.04073, 0.5603, 4.537), (0.239, 0.3097, 3.042), (0.3088, 0.2397, 3.042), (0.3661, 0.4325, 2.996), (0.4314, 0.3679, 2.996), (0.2489, 0.3097, 4.582), (0.3078, 0.2486, 4.583), (0.3664, 0.4259, 4.537), (0.4245, 0.3668, 4.537), (0.3879, 0.04945, 3.042), (0.3879, -0.04945, 3.042), (0.5646, 0.04608, 2.996), (0.5652, -0.04574, 2.996), (0.395, 0.0424, 4.583), (0.3935, -0.04246, 4.583), (0.5602, 0.04133, 4.537), (0.5595, -0.04163, 4.537), (0.3096, -0.2398, 3.042), (0.2398, -0.3096, 3.042), (0.4324, -0.3673, 2.996), (0.368, -0.4326, 2.996), (0.3096, -0.2498, 4.583), (0.2487, -0.3087, 4.583), (0.4259, -0.3675, 4.537), (0.3668, -0.4256, 4.537), (0.04995, -0.3886, 3.042), (-0.04881, -0.3884, 3.042), (0.04684, -0.5655, 2.996), (-0.04485, -0.566, 2.996), (0.04296, -0.3956, 4.582), (-0.04182, -0.3941, 4.583), (0.04205, -0.5611, 4.537), (-0.04073, -0.5603, 4.537)], [], [(122, 34, 32), (5, 38, 36), (9, 43, 41), (111, 48, 46), (16, 50, 49), (20, 54, 52), (25, 61, 59), (88, 66, 64), (1, 0, 2), (68, 70, 74, 73), (4, 3, 5), (7, 6, 9), (11, 10, 12), (18, 17, 20), (24, 26, 27, 25), (23, 22, 25), (27, 26, 28), (39, 37, 36, 38), (32, 33, 31), (32, 34, 33), (36, 37, 35), (44, 42, 41, 43), (41, 42, 40), (46, 47, 45), (50, 51, 49), (52, 53, 50), (62, 60, 59, 61), (59, 60, 58), (64, 65, 63), (64, 66, 65), (124, 150, 123, 125), (137, 136, 134), (174, 151, 209), (154, 153, 152), (182, 156, 180), (184, 157, 182), (187, 159, 186), (160, 231, 230), (161, 160, 159), (191, 162, 189), (193, 164, 191), (165, 163, 164), (235, 232, 163), (165, 235, 163), (200, 168, 197), (169, 234, 168), (201, 169, 200), (171, 238, 170), (205, 171, 203), (173, 240, 171), (207, 172, 205), (221, 175, 208), (175, 177, 174), (220, 176, 175), (178, 180, 179), (181, 182, 180), (183, 184, 182), (188, 189, 187), (216, 190, 188), (190, 191, 189), (192, 193, 191), (228, 196, 194), (198, 200, 197), (226, 199, 198), (202, 203, 201), (202, 224, 204), (204, 205, 203), (206, 222, 208), (314, 316, 274), (250, 276, 275), (259, 286, 284), (266, 293, 291), (247, 314, 273), (244, 243, 245), (250, 248, 249), (253, 252, 325), (257, 284, 298), (263, 261, 262), (263, 262, 264), (266, 265, 267), (271, 269, 270), (271, 270, 244), (280, 281, 278), (284, 287, 285), (286, 287, 284), (299, 302, 253), (309, 248, 250), (324, 325, 252), (325, 326, 280), (327, 328, 329, 326, 325, 324), (337, 260, 338), (346, 268, 348), (428, 349, 362), (442, 400, 445), (445, 400, 404), (426, 375, 464), (369, 411, 407, 368), (397, 367, 399), (382, 365, 385), (389, 366, 393), (374, 364, 378), (421, 363, 425), (413, 370, 417), (393, 367, 397), (385, 366, 389), (411, 369, 413), (417, 370, 421), (403, 368, 407), (430, 350, 349), (447, 357, 356), (434, 352, 351), (451, 358, 357), (456, 359, 358), (439, 354, 353), (441, 355, 354), (425, 363, 371), (375, 427, 373), (372, 371, 374), (376, 374, 378), (380, 378, 382), (380, 382, 385), (380, 385, 386), (384, 386, 388), (387, 388, 390), (386, 389, 391), (390, 392, 394), (391, 393, 395), (394, 396, 400), (395, 397, 399), (400, 398, 402), (401, 399, 403), (404, 402, 406), (405, 403, 407), (408, 406, 410), (409, 407, 411), (414, 410, 412), (409, 411, 413), (414, 412, 418), (409, 413, 415), (412, 415, 416), (415, 417, 419), (419, 421, 423), (423, 425, 371), (428, 465, 429), (430, 429, 431), (437, 438, 439), (439, 440, 441), (441, 442, 443), (443, 442, 444), (442, 445, 446), (444, 446, 447), (447, 446, 448), (449, 448, 450), (451, 450, 452), (461, 462, 463), (486, 467, 466), (488, 469, 468), (490, 470, 469), (492, 471, 470), (494, 473, 472), (495, 474, 473), (496, 475, 474), (499, 476, 475), (501, 477, 476), (503, 478, 477), (36, 35, 4, 5), (508, 480, 479), (481, 466, 480), (481, 483, 484), (484, 483, 486), (485, 487, 488), (488, 487, 490), (490, 489, 492), (492, 491, 493), (497, 495, 496), (496, 498, 499), (499, 500, 501), (508, 507, 482), (509, 518, 517), (510, 519, 518), (511, 520, 519), (512, 521, 520), (513, 522, 521), (514, 516, 522), (515, 517, 516), (522, 513, 514), (530, 531, 537), (523, 532, 531), (526, 534, 533), (528, 536, 535), (528, 529, 536), (546, 538, 547), (539, 548, 547), (540, 549, 548), (541, 550, 549), (542, 544, 550), (543, 551, 544), (545, 546, 551), (544, 542, 543), (557, 559, 558), (559, 552, 560), (553, 561, 560), (554, 562, 561), (555, 563, 562), (563, 556, 558), (558, 559, 560, 561, 562, 563), (569, 570, 576), (570, 564, 571), (565, 572, 571), (565, 574, 572), (566, 573, 574), (567, 575, 573), (568, 576, 575), (577, 586, 585), (578, 587, 586), (579, 588, 587), (582, 590, 589), (582, 584, 590), (577, 585, 584), (592, 599, 598), (593, 600, 599), (600, 593, 601), (594, 602, 601), (595, 596, 602), (609, 611, 610), (603, 612, 611), (604, 613, 612), (605, 614, 613), (606, 615, 614), (607, 616, 615), (608, 617, 616), (608, 610, 617), (618, 621, 622, 623), (647, 650, 656, 651), (657, 660, 666, 661), (41, 40, 7, 9), (38, 77, 39), (45, 43, 11, 12), (9, 11, 43), (46, 45, 12, 14), (52, 50, 18, 20), (16, 18, 50), (56, 54, 20, 21), (57, 56, 100, 99), (59, 58, 23, 25), (63, 61, 27, 28), (25, 27, 61), (64, 63, 28, 30), (32, 31, 1, 2), (81, 85, 84, 80), (2, 0, 120), (115, 113, 112, 114, 116, 117), (5, 3, 75), (8, 10, 11, 9), (9, 6, 8), (13, 14, 12, 10), (104, 108, 107, 103), (17, 18, 16, 15), (20, 17, 19), (21, 20, 19), (21, 19, 97), (92, 91, 89, 90, 94, 93), (25, 22, 24), (29, 30, 28, 26), (70, 68, 67, 69, 71, 72), (81, 80, 79, 78, 82, 83), (44, 43, 45, 47), (112, 3, 4, 114), (46, 48, 47), (55, 53, 52, 54), (50, 53, 51), (57, 55, 54, 56), (104, 103, 102, 101, 105, 106), (62, 61, 63, 65), (22, 23, 90, 89), (77, 38, 5, 76), (37, 39, 74, 70, 72, 42, 44, 47, 48, 108, 104, 106, 51, 53, 55, 57, 99, 96, 92, 93, 60, 62, 65, 66, 85, 81, 83, 33, 34, 119, 115, 117), (75, 76, 5), (6, 7, 69, 67), (40, 71, 69, 7), (77, 76, 75, 73, 74, 39), (40, 42, 72, 71), (29, 86, 87, 30), (0, 1, 78, 79), (88, 64, 30, 87), (88, 87, 86, 84, 85, 66), (31, 82, 78, 1), (31, 33, 83, 82), (98, 21, 97), (100, 98, 97, 95, 96, 99), (91, 92, 96, 95), (100, 56, 21, 98), (58, 94, 90, 23), (58, 60, 93, 94), (13, 109, 110, 14), (15, 16, 101, 102), (111, 46, 14, 110), (49, 105, 101, 16), (49, 51, 106, 105), (111, 110, 109, 107, 108, 48), (35, 37, 117, 116), (121, 2, 120), (122, 121, 120, 118, 119, 34), (122, 32, 2, 121), (115, 119, 118, 113), (35, 116, 114, 4), (95, 97, 19, 17, 15, 102, 103, 107, 109, 13, 10, 8, 6, 67, 68, 73, 75, 3, 112, 113, 118, 120, 0, 79, 80, 84, 86, 29, 26, 24, 22, 89, 91), (126, 124, 125, 127), (128, 126, 127, 129), (130, 128, 129, 131), (132, 130, 131, 133), (134, 132, 133, 135), (138, 136, 137, 139), (135, 137, 134), (140, 138, 139, 141), (142, 140, 141, 143), (144, 142, 143, 145), (146, 144, 145, 147), (148, 146, 147, 149), (131, 129, 127, 125, 123, 149, 147, 145, 143, 141, 139, 137, 135, 133), (150, 148, 149, 123), (142, 144, 146, 148, 150, 124, 126, 128, 130, 132, 134, 136, 138, 140), (242, 151, 152, 241), (151, 174, 177, 152), (241, 152, 153, 239), (152, 177, 179, 154), (239, 153, 155, 237), (155, 154, 179, 180), (154, 155, 153), (236, 237, 155, 156), (236, 156, 157, 229), (180, 156, 155), (230, 229, 157, 158), (182, 157, 156), (157, 184, 186, 158), (159, 187, 189, 161), (186, 159, 158), (158, 159, 230), (159, 160, 230), (231, 160, 161, 162), (163, 231, 162, 164), (189, 162, 161), (163, 232, 231), (164, 193, 195, 165), (191, 164, 162), (166, 235, 165, 167), (165, 195, 197, 167), (166, 167, 168, 234), (166, 234, 235), (197, 168, 167), (233, 169, 170, 238), (200, 169, 168), (169, 233, 234), (170, 169, 201, 203), (172, 207, 209, 173), (203, 171, 170), (171, 240, 238), (205, 172, 171), (172, 173, 171), (173, 242, 240), (174, 209, 208, 175), (173, 151, 242), (209, 151, 173), (210, 178, 176, 220), (221, 220, 175), (175, 176, 177), (179, 177, 176, 178), (181, 178, 211, 212), (210, 211, 178), (183, 181, 212, 213), (178, 181, 180), (185, 183, 213, 214), (181, 183, 182), (186, 184, 183, 185), (215, 188, 185, 214), (187, 186, 185, 188), (192, 190, 217, 218), (215, 216, 188), (188, 190, 189), (216, 217, 190), (190, 192, 191), (195, 193, 192, 194), (194, 192, 218, 219), (197, 195, 194, 196), (219, 228, 194), (198, 196, 228, 227), (225, 202, 199, 226), (196, 198, 197), (227, 226, 198), (198, 199, 200), (201, 200, 199, 202), (207, 205, 204, 206), (225, 224, 202), (202, 204, 203), (204, 224, 223), (206, 204, 223, 222), (209, 207, 206, 208), (208, 222, 221), (228, 219, 218, 217, 216, 215, 214, 213, 212, 236, 229, 230, 231, 232, 235, 234, 233, 226, 227), (273, 297, 244, 245), (237, 236, 212, 211, 210, 220, 221, 222, 223, 224, 225, 226, 233, 238, 240, 242, 241, 239), (277, 276, 305, 308), (250, 251, 276), (280, 278, 253, 325), (329, 281, 280, 326), (298, 282, 255, 257), (283, 282, 298), (337, 286, 259, 260), (257, 259, 284), (291, 289, 263, 264), (346, 293, 267, 268), (264, 266, 291), (266, 267, 293), (297, 295, 271, 244), (246, 247, 245, 243), (245, 247, 273), (257, 255, 254, 256), (251, 250, 249), (300, 278, 279), (253, 302, 252), (319, 282, 320), (258, 259, 257, 256), (338, 260, 259, 258), (290, 332, 331, 289), (348, 268, 267, 265), (266, 264, 265), (296, 341, 340, 295), (301, 303, 307, 306), (244, 270, 243), (272, 297, 273, 274), (273, 314, 274), (318, 319, 320, 323, 322, 321), (310, 275, 276, 277), (309, 275, 310, 312, 311, 248), (278, 281, 279), (330, 331, 332, 334, 333, 261), (283, 298, 284, 285), (282, 283, 320), (299, 300, 279, 303, 301, 302), (288, 287, 286, 337), (290, 289, 291, 292), (294, 292, 291, 293), (347, 294, 293, 346), (296, 295, 297, 272), (252, 302, 301, 306, 304, 249, 248, 311, 315, 313, 246, 243, 270, 269, 342, 344, 348, 265, 264, 262, 261, 333, 335, 338, 258, 256, 254, 321, 322, 327, 324), (305, 304, 306, 307, 308), (305, 276, 251, 304), (304, 251, 249), (278, 300, 299, 253), (320, 283, 285, 287, 288, 336, 334, 332, 290, 292, 294, 347, 345, 343, 341, 296, 272, 274, 316, 317, 312, 310, 277, 308, 307, 303, 279, 281, 329, 328, 323), (313, 247, 246), (247, 313, 314), (314, 313, 315, 317, 316), (311, 312, 317, 315), (323, 328, 327, 322), (309, 250, 275), (254, 255, 318, 321), (282, 319, 318, 255), (337, 338, 335, 336, 288), (334, 336, 335, 333), (339, 340, 341, 343, 342, 269), (289, 331, 330, 263), (263, 330, 261), (346, 348, 344, 345, 347), (343, 345, 344, 342), (295, 340, 339, 271), (271, 339, 269), (379, 464, 375), (442, 394, 400), (454, 408, 414), (454, 414, 418), (356, 357, 358, 359, 360, 361, 362, 349, 350, 351, 352, 353, 354, 355), (421, 370, 363), (413, 369, 370), (368, 403, 399, 367), (365, 382, 378, 364), (393, 366, 367), (385, 365, 366), (356, 355, 443, 444), (364, 374, 371, 363), (368, 367, 366, 365, 364, 363, 370, 369), (362, 361, 461, 463), (351, 350, 432, 434), (444, 447, 356), (430, 432, 350), (463, 465, 362), (353, 352, 436, 437), (447, 449, 357), (465, 428, 362), (449, 451, 357), (434, 436, 352), (451, 453, 358), (360, 359, 456, 457), (453, 456, 358), (437, 439, 353), (361, 360, 459, 461), (439, 441, 354), (457, 459, 360), (441, 443, 355), (371, 372, 373, 427), (428, 430, 349), (373, 377, 379, 375), (372, 376, 377, 373), (377, 381, 383, 379), (376, 372, 374), (376, 380, 381, 377), (381, 384, 387, 383), (380, 376, 378), (391, 392, 388, 386), (384, 381, 380), (384, 380, 386), (387, 384, 388), (386, 385, 389), (390, 388, 392), (395, 396, 392, 391), (391, 389, 393), (394, 392, 396), (399, 398, 396, 395), (395, 393, 397), (400, 396, 398), (399, 401, 402, 398), (401, 405, 406, 402), (404, 400, 402), (405, 409, 410, 406), (405, 401, 403), (408, 404, 406), (420, 422, 418, 416), (409, 405, 407), (414, 408, 410), (412, 410, 409), (412, 409, 415), (418, 412, 416), (415, 413, 417), (419, 420, 416, 415), (424, 426, 422, 420), (419, 417, 421), (423, 424, 420, 419), (427, 375, 426, 424), (423, 421, 425), (371, 427, 424, 423), (464, 379, 431, 429), (429, 465, 464), (430, 428, 429), (431, 433, 434, 432), (432, 430, 431), (379, 383, 433, 431), (433, 435, 436, 434), (383, 387, 435, 433), (390, 438, 435, 387), (437, 436, 435), (437, 435, 438), (394, 440, 438, 390), (439, 438, 440), (445, 404, 450, 448), (441, 440, 442), (440, 394, 442), (444, 442, 446), (448, 446, 445), (449, 447, 448), (404, 408, 452, 450), (451, 449, 450), (452, 455, 456, 453), (453, 451, 452), (408, 454, 455, 452), (458, 459, 457, 455), (457, 456, 455), (418, 458, 455, 454), (460, 461, 459, 458), (422, 460, 458, 418), (426, 462, 460, 422), (461, 460, 462), (464, 465, 462, 426), (463, 462, 465), (468, 467, 486, 485), (481, 484, 466), (484, 486, 466), (472, 471, 492, 493), (485, 488, 468), (488, 490, 469), (490, 492, 470), (479, 478, 505, 506), (493, 494, 472), (494, 495, 473), (495, 497, 474), (497, 496, 474), (496, 499, 475), (499, 501, 476), (501, 502, 477), (502, 503, 477), (503, 505, 478), (506, 508, 479), (508, 482, 480), (482, 481, 480), (469, 470, 471, 472, 473, 474, 475, 476, 477, 478, 479, 480, 466, 467, 468), (486, 483, 485), (490, 487, 489), (492, 489, 491), (499, 498, 500), (501, 500, 502), (505, 503, 504), (505, 504, 506), (508, 506, 507), (482, 507, 481), (502, 500, 498, 496, 495, 494, 493, 491, 489, 487, 485, 483, 481, 507, 506, 504, 503), (515, 509, 517), (509, 510, 518), (510, 511, 519), (511, 512, 520), (512, 513, 521), (514, 515, 516), (510, 509, 515, 514, 513, 512, 511), (521, 522, 516, 517, 518, 519, 520), (535, 534, 526, 527), (532, 523, 524), (524, 525, 533), (525, 526, 533), (527, 528, 535), (529, 530, 537), (531, 530, 523), (529, 528, 527, 526, 525, 524, 523, 530), (524, 533, 532), (529, 537, 536), (536, 537, 531, 532, 533, 534, 535), (545, 538, 546), (538, 539, 547), (548, 539, 540), (540, 541, 549), (541, 542, 550), (543, 545, 551), (539, 538, 545, 543, 542, 541, 540), (548, 549, 550, 544, 551, 546, 547), (557, 552, 559), (552, 553, 560), (553, 554, 561), (554, 555, 562), (555, 556, 563), (558, 556, 557), (553, 552, 557, 556, 555, 554), (569, 564, 570), (564, 565, 571), (566, 567, 573), (567, 568, 575), (568, 569, 576), (574, 565, 566), (569, 568, 567, 566, 565, 564), (571, 572, 574, 573, 575, 576, 570), (589, 588, 580, 581), (586, 577, 578), (578, 579, 587), (579, 580, 588), (581, 582, 589), (582, 583, 584), (583, 577, 584), (578, 577, 583, 582, 581, 580, 579), (588, 589, 590, 584, 585, 586, 587), (597, 596, 595, 591), (598, 597, 591, 592), (592, 593, 599), (593, 594, 601), (594, 595, 602), (592, 591, 595, 594, 593), (601, 602, 596, 597, 598, 599, 600), (609, 603, 611), (603, 604, 612), (604, 605, 613), (605, 606, 614), (606, 607, 615), (607, 608, 616), (610, 608, 609), (609, 608, 607, 606, 605, 604, 603), (614, 615, 616, 617, 610, 611, 612, 613), (624, 623, 622, 627, 626, 625), (627, 622, 621), (619, 618, 624, 625), (623, 624, 618), (626, 620, 619, 625), (627, 621, 620, 626), (620, 621, 618, 619), (632, 628, 631, 637), (637, 636, 635, 634, 633, 632), (629, 628, 633, 634), (632, 633, 628), (630, 629, 635, 636), (634, 635, 629), (631, 630, 636, 637), (630, 631, 628, 629), (638, 640, 641, 642), (646, 645, 644, 643, 642, 641), (646, 641, 640), (639, 638, 643, 644), (642, 643, 638), (640, 639, 645, 646), (644, 645, 639), (638, 639, 640), (653, 652, 651, 656, 655, 654), (652, 648, 647, 651), (653, 649, 648, 652), (650, 649, 654, 655), (653, 654, 649), (648, 649, 650, 647), (655, 656, 650), (663, 662, 661, 666, 665, 664), (662, 658, 657, 661), (663, 659, 658, 662), (660, 659, 664, 665), (663, 664, 659), (658, 659, 660, 657), (665, 666, 660), (671, 667, 670, 676), (676, 675, 674, 673, 672, 671), (668, 667, 672, 673), (671, 672, 667), (669, 668, 674, 675), (673, 674, 668), (670, 669, 675, 676), (669, 670, 667, 668), (677, 680, 681, 682), (686, 685, 684, 683, 682, 681), (680, 686, 681), (678, 677, 683, 684), (682, 683, 677), (679, 678, 684, 685), (686, 680, 679, 685), (679, 680, 677, 678), (687, 690, 691, 692), (696, 695, 694, 693, 692, 691), (696, 691, 690), (688, 687, 692, 693), (689, 688, 694, 695), (693, 694, 688), (696, 690, 689, 695), (689, 690, 687, 688), (698, 700, 704, 702), (703, 699, 697, 701), (697, 698, 702, 701), (700, 699, 703, 704), (697, 699, 700, 698), (703, 701, 702, 704), (706, 708, 712, 710), (711, 707, 705, 709), (705, 706, 710, 709), (708, 707, 711, 712), (705, 707, 708, 706), (711, 709, 710, 712), (714, 716, 720, 718), (719, 715, 713, 717), (713, 714, 718, 717), (716, 715, 719, 720), (713, 715, 716, 714), (719, 717, 718, 720), (722, 724, 728, 726), (727, 723, 721, 725), (721, 722, 726, 725), (724, 723, 727, 728), (721, 723, 724, 722), (727, 725, 726, 728), (730, 732, 736, 734), (735, 731, 729, 733), (729, 730, 734, 733), (732, 731, 735, 736), (729, 731, 732, 730), (735, 733, 734, 736), (738, 740, 744, 742), (743, 739, 737, 741), (737, 738, 742, 741), (740, 739, 743, 744), (737, 739, 740, 738), (743, 741, 742, 744), (746, 748, 752, 750), (751, 747, 745, 749), (745, 746, 750, 749), (748, 747, 751, 752), (745, 747, 748, 746), (751, 749, 750, 752), (754, 756, 760, 758), (759, 755, 753, 757), (753, 754, 758, 757), (756, 755, 759, 760), (753, 755, 756, 754), (759, 757, 758, 760)])
me_cylinder_009.polygons.foreach_set('material_index', [0, 0, 0, 0, 0, 0, 0, 0, 0, 0, 0, 0, 0, 0, 0, 0, 0, 0, 0, 0, 0, 0, 0, 0, 0, 0, 0, 0, 0, 0, 0, 0, 0, 0, 0, 0, 0, 0, 0, 0, 0, 0, 0, 0, 0, 0, 0, 0, 0, 0, 0, 0, 0, 0, 0, 0, 0, 0, 0, 0, 0, 0, 0, 0, 0, 0, 0, 0, 1, 1, 1, 1, 1, 1, 1, 1, 1, 1, 1, 1, 1, 1, 1, 1, 1, 1, 1, 1, 1, 1, 1, 1, 2, 2, 2, 2, 2, 2, 2, 2, 2, 2, 2, 2, 2, 2, 2, 2, 2, 2, 2, 2, 2, 2, 2, 2, 2, 2, 2, 2, 2, 2, 2, 2, 2, 2, 2, 2, 2, 2, 2, 2, 2, 2, 2, 2, 2, 2, 2, 2, 2, 2, 2, 2, 2, 2, 2, 2, 2, 2, 2, 2, 2, 2, 2, 4, 4, 4, 4, 4, 4, 4, 4, 4, 4, 0, 4, 4, 4, 4, 4, 4, 4, 4, 4, 4, 4, 4, 5, 5, 5, 5, 5, 5, 5, 5, 5, 5, 5, 5, 5, 5, 5, 5, 5, 5, 5, 5, 5, 5, 5, 5, 5, 5, 5, 5, 5, 5, 5, 5, 5, 5, 5, 5, 5, 5, 5, 5, 5, 5, 5, 5, 5, 5, 5, 5, 5, 5, 5, 5, 5, 5, 5, 5, 5, 0, 0, 0, 0, 0, 0, 0, 0, 0, 0, 0, 0, 0, 0, 0, 0, 0, 0, 0, 0, 0, 0, 0, 0, 0, 0, 0, 0, 0, 0, 0, 0, 0, 0, 0, 0, 0, 0, 0, 0, 0, 0, 0, 0, 0, 0, 0, 0, 0, 0, 0, 0, 0, 0, 0, 0, 0, 0, 0, 0, 0, 0, 0, 0, 0, 0, 0, 0, 0, 0, 0, 0, 0, 0, 0, 0, 0, 0, 0, 0, 0, 0, 0, 0, 0, 0, 0, 0, 0, 0, 0, 0, 0, 0, 0, 0, 0, 0, 0, 0, 0, 0, 0, 0, 0, 0, 0, 0, 0, 0, 0, 0, 0, 0, 0, 0, 0, 0, 0, 0, 0, 0, 0, 0, 0, 0, 0, 0, 0, 0, 0, 0, 0, 0, 0, 0, 0, 0, 0, 0, 0, 0, 0, 0, 0, 0, 0, 0, 0, 0, 0, 0, 0, 0, 0, 0, 0, 0, 0, 0, 0, 0, 0, 0, 1, 0, 1, 1, 1, 1, 1, 1, 1, 1, 1, 1, 1, 1, 1, 1, 1, 1, 1, 1, 1, 1, 1, 1, 1, 1, 1, 1, 1, 1, 1, 1, 1, 1, 1, 1, 1, 1, 1, 1, 1, 1, 1, 1, 1, 1, 1, 1, 1, 1, 1, 1, 1, 1, 1, 1, 1, 1, 1, 1, 1, 1, 1, 1, 1, 1, 1, 1, 2, 2, 2, 2, 2, 2, 2, 2, 2, 2, 2, 2, 2, 3, 2, 2, 2, 2, 2, 2, 2, 2, 2, 2, 2, 2, 2, 2, 2, 2, 2, 2, 2, 2, 2, 2, 2, 2, 2, 2, 2, 2, 2, 2, 2, 2, 2, 2, 2, 2, 2, 2, 2, 2, 2, 2, 2, 2, 2, 2, 2, 2, 2, 2, 2, 2, 2, 2, 2, 2, 2, 2, 2, 2, 2, 2, 2, 2, 2, 2, 2, 2, 2, 2, 2, 2, 2, 2, 2, 2, 2, 2, 2, 2, 2, 2, 2, 2, 2, 2, 2, 2, 2, 2, 2, 2, 4, 4, 4, 4, 4, 4, 4, 4, 4, 4, 4, 4, 4, 4, 4, 4, 4, 4, 4, 4, 4, 4, 4, 4, 4, 4, 4, 4, 4, 4, 4, 5, 5, 5, 5, 5, 5, 5, 5, 5, 5, 5, 5, 5, 5, 5, 5, 5, 5, 5, 5, 5, 5, 5, 5, 5, 5, 5, 5, 5, 5, 5, 5, 5, 5, 5, 5, 5, 5, 5, 5, 5, 5, 5, 5, 5, 5, 5, 5, 5, 5, 5, 5, 5, 5, 5, 5, 5, 5, 5, 5, 5, 5, 5, 5, 5, 5, 5, 5, 5, 5, 5, 5, 5, 5, 5, 5, 5, 5, 5, 5, 5, 5, 5, 5, 5, 5, 5, 5, 5, 5, 5, 5, 5, 5, 5, 5, 5, 5, 5, 5, 5, 5, 5, 5, 5, 5, 5, 5, 5, 5, 5, 5, 5, 5, 5, 5, 5, 5, 5, 5, 5, 5, 5, 5, 5, 5, 5, 5, 6, 6, 6, 6, 6, 6, 6, 6, 6, 6, 6, 6, 6, 6, 6, 6, 6, 6, 6, 6, 6, 6, 6, 6, 6, 6, 6, 6, 6, 6, 6, 6, 6, 6, 6, 6, 6, 6, 6, 6, 6, 6, 6, 6, 6, 6, 6, 6])
_uv = me_cylinder_009.uv_layers.new(name='UVMap')
_uv.uv.foreach_set('vector', [0.7674, 0.4859, 0.7682, 0.4561, 0.7929, 0.4858, 0.3141, 0.5812, 0.321, 0.7309, 0.3028, 0.731, 0.09713, 0.3772, 0.07908, 0.2294, 0.1078, 0.2286, 0.0, 0.2288, 0.004097, 0.1991, 0.02043, 0.2286, 0.3571, 0.2229, 0.3731, 0.3729, 0.3462, 0.3726, 0.4169, 0.2243, 0.4255, 0.3728, 0.4055, 0.3728, 0.2956, 0.3725, 0.2776, 0.2247, 0.3061, 0.224, 0.1975, 0.2241, 0.2014, 0.1943, 0.2185, 0.2239, 0.8183, 0.6357, 0.8095, 0.6642, 0.7901, 0.6344, 0.9762, 0.6636, 0.9759, 0.4561, 0.985, 0.4562, 0.985, 0.6636, 0.2833, 0.5814, 0.2923, 0.5528, 0.3141, 0.5812, 0.1261, 0.3783, 0.1172, 0.4069, 0.09713, 0.3772, 0.06772, 0.3782, 0.05799, 0.4068, 0.04747, 0.3782, 0.3852, 0.2232, 0.3936, 0.1946, 0.4169, 0.2243, 0.2858, 0.4022, 0.2564, 0.4022, 0.2663, 0.3736, 0.2956, 0.3725, 0.324, 0.3737, 0.3152, 0.4023, 0.2956, 0.3725, 0.2663, 0.3736, 0.2564, 0.4022, 0.246, 0.3736, 0.328, 0.7606, 0.2916, 0.7607, 0.3028, 0.731, 0.321, 0.7309, 0.7929, 0.4858, 0.8071, 0.4563, 0.8183, 0.486, 0.7929, 0.4858, 0.7682, 0.4561, 0.8071, 0.4563, 0.3028, 0.731, 0.2916, 0.7607, 0.2832, 0.731, 0.07762, 0.1989, 0.1148, 0.1989, 0.1078, 0.2286, 0.07908, 0.2294, 0.1078, 0.2286, 0.1148, 0.1989, 0.1261, 0.2287, 0.02043, 0.2286, 0.03769, 0.1989, 0.0475, 0.2286, 0.3731, 0.3729, 0.359, 0.4024, 0.3462, 0.3726, 0.4055, 0.3728, 0.3952, 0.4025, 0.3731, 0.3729, 0.276, 0.1942, 0.3127, 0.1943, 0.3061, 0.224, 0.2776, 0.2247, 0.3061, 0.224, 0.3127, 0.1943, 0.324, 0.2241, 0.2185, 0.2239, 0.2376, 0.1943, 0.246, 0.224, 0.2185, 0.2239, 0.2014, 0.1943, 0.2376, 0.1943, 0.62, 0.0, 0.6366, 2.727e-05, 0.6366, 0.1732, 0.6195, 0.1732, 0.7688, 0.3431, 0.7673, 0.1699, 0.7843, 0.1698, 0.1257, 0.693, 0.1263, 0.5529, 0.1355, 0.6932, 0.09917, 0.595, 0.1061, 0.5132, 0.114, 0.5569, 0.07265, 0.6933, 0.08, 0.553, 0.08392, 0.6934, 0.7571, 0.7422, 0.7561, 0.5959, 0.7674, 0.7422, 0.7336, 0.7425, 0.7354, 0.6023, 0.7457, 0.7424, 0.7296, 0.4874, 0.7219, 0.4565, 0.7391, 0.4563, 0.725, 0.597, 0.7296, 0.4874, 0.7354, 0.6023, 0.7099, 0.743, 0.7155, 0.5995, 0.7224, 0.7428, 0.7555, 0.456, 0.7566, 0.3158, 0.7658, 0.4561, 0.7429, 0.3096, 0.7514, 0.2003, 0.7566, 0.3158, 0.7386, 0.1698, 0.7488, 0.1698, 0.7514, 0.2003, 0.7429, 0.3096, 0.7386, 0.1698, 0.7514, 0.2003, 0.714, 0.4561, 0.7213, 0.3234, 0.7283, 0.456, 0.7115, 0.3095, 0.7229, 0.1699, 0.7213, 0.3234, 0.4195, 0.4028, 0.4159, 0.5493, 0.4103, 0.4025, 0.4395, 0.5474, 0.4319, 0.6893, 0.4276, 0.5514, 0.4462, 0.4033, 0.4395, 0.5474, 0.4304, 0.4028, 0.4572, 0.5584, 0.4453, 0.6895, 0.4395, 0.5474, 0.4577, 0.4036, 0.4517, 0.4985, 0.4462, 0.4033, 0.07265, 0.693, 0.05835, 0.5331, 0.07265, 0.5299, 0.05835, 0.5331, 0.04535, 0.407, 0.05584, 0.407, 0.05323, 0.6931, 0.04457, 0.5352, 0.05835, 0.5331, 0.02431, 0.5237, 0.01412, 0.4072, 0.02944, 0.4074, 0.002866, 0.5338, 0.001614, 0.4076, 0.01412, 0.4072, 0.6229, 0.3205, 0.6152, 0.1943, 0.6258, 0.1943, 0.5842, 0.3173, 0.5806, 0.1943, 0.5917, 0.1943, 0.5718, 0.4805, 0.5677, 0.3205, 0.5842, 0.3173, 0.5677, 0.3205, 0.5685, 0.1943, 0.5806, 0.1943, 0.394, 0.5287, 0.3869, 0.4026, 0.3979, 0.4026, 0.3631, 0.6887, 0.3603, 0.5307, 0.3749, 0.5287, 0.347, 0.5288, 0.3463, 0.4026, 0.3596, 0.4025, 0.3346, 0.6888, 0.3362, 0.5308, 0.347, 0.5288, 0.5379, 0.3209, 0.5272, 0.1942, 0.5378, 0.1945, 0.5379, 0.3209, 0.5317, 0.4807, 0.5145, 0.3109, 0.5145, 0.3109, 0.5114, 0.1944, 0.5272, 0.1942, 0.496, 0.3226, 0.4884, 0.4807, 0.4831, 0.3176, 0.8857, 0.5499, 0.8864, 0.5709, 0.8626, 0.5713, 0.1651, 0.6353, 0.153, 0.5695, 0.1843, 0.5697, 0.8565, 0.5988, 0.8638, 0.6661, 0.8416, 0.6658, 0.8596, 0.02744, 0.8719, 0.09481, 0.8474, 0.09536, 0.8688, 0.4852, 0.8857, 0.5499, 0.8531, 0.5515, 0.8304, 0.4834, 0.8409, 0.4561, 0.847, 0.4837, 0.1651, 0.6353, 0.1831, 0.6645, 0.1507, 0.6643, 0.1688, 0.4021, 0.156, 0.4295, 0.1373, 0.4021, 0.8536, 0.2583, 0.8433, 0.1907, 0.8602, 0.1898, 0.1734, 0.2882, 0.1943, 0.3137, 0.1617, 0.3143, 0.1734, 0.2882, 0.1617, 0.3143, 0.1526, 0.3143, 0.8596, 0.02744, 0.8713, 0.0, 0.8788, 0.02758, 0.8553, 0.833, 0.8773, 0.8577, 0.8436, 0.8594, 0.8553, 0.833, 0.8436, 0.8594, 0.8269, 0.8329, 0.1476, 0.3347, 0.1542, 0.3143, 0.171, 0.3353, 0.8416, 0.6658, 0.8572, 0.6865, 0.8395, 0.6867, 0.8638, 0.6661, 0.8572, 0.6865, 0.8416, 0.6658, 0.185, 0.402, 0.1833, 0.4296, 0.1688, 0.4021, 0.1843, 0.6369, 0.1831, 0.6645, 0.1651, 0.6353, 0.1371, 0.4291, 0.1373, 0.4021, 0.156, 0.4295, 0.1373, 0.4021, 0.1371, 0.3353, 0.1476, 0.3347, 0.239, 0.8199, 0.239, 0.9344, 0.2264, 0.9344, 0.2218, 0.9136, 0.2213, 0.8468, 0.224, 0.8199, 0.471, 0.9336, 0.471, 0.8672, 0.4732, 0.8398, 0.4884, 0.9336, 0.4884, 0.8672, 0.4906, 0.8398, 0.6446, 0.449, 0.6431, 0.1943, 0.6604, 0.1942, 0.4157, 0.8107, 0.4041, 0.8082, 0.3953, 0.8047, 0.3953, 0.8047, 0.4041, 0.8082, 0.3758, 0.8108, 0.3736, 0.874, 0.3952, 0.8797, 0.3933, 0.8819, 0.07819, 0.9257, 0.08208, 0.8377, 0.092, 0.8376, 0.09815, 0.9256, 0.89, 0.4059, 0.8931, 0.3179, 0.8952, 0.4212, 0.8866, 0.7743, 0.8829, 0.8622, 0.8785, 0.7739, 0.8701, 0.4057, 0.8731, 0.3177, 0.8803, 0.4058, 0.9065, 0.7742, 0.9022, 0.8622, 0.8962, 0.7742, 0.1661, 0.5179, 0.1788, 0.4301, 0.1756, 0.518, 0.1456, 0.518, 0.1589, 0.4299, 0.1558, 0.5178, 0.8803, 0.4058, 0.8931, 0.3179, 0.89, 0.4059, 0.86, 0.4059, 0.8731, 0.3177, 0.8701, 0.4057, 0.08208, 0.8377, 0.07819, 0.9257, 0.07306, 0.8373, 0.1558, 0.5178, 0.1589, 0.4299, 0.1661, 0.5179, 0.1021, 0.8376, 0.09815, 0.9256, 0.092, 0.8376, 0.663, 0.4657, 0.6702, 0.7195, 0.6531, 0.7195, 0.5693, 0.4892, 0.5895, 0.7436, 0.5691, 0.744, 0.6872, 0.4646, 0.6999, 0.7195, 0.6846, 0.7195, 0.5927, 0.4885, 0.6118, 0.7431, 0.5895, 0.7436, 0.617, 0.4879, 0.6241, 0.7427, 0.6118, 0.7431, 0.4943, 0.4887, 0.5002, 0.7437, 0.4847, 0.7436, 0.5105, 0.4888, 0.5186, 0.7438, 0.5002, 0.7437, 0.1756, 0.518, 0.1788, 0.4301, 0.1807, 0.5333, 0.3952, 0.8797, 0.389, 0.8737, 0.4011, 0.8735, 0.9097, 0.7562, 0.918, 0.759, 0.9065, 0.7742, 0.8991, 0.7562, 0.9065, 0.7742, 0.8962, 0.7742, 0.8849, 0.7559, 0.8962, 0.7742, 0.8866, 0.7743, 0.8849, 0.7559, 0.8866, 0.7743, 0.8785, 0.7739, 0.8518, 0.4237, 0.86, 0.4059, 0.8633, 0.4235, 0.8531, 0.4367, 0.8633, 0.4235, 0.863, 0.4368, 0.4309, 0.8506, 0.4249, 0.8364, 0.4309, 0.8359, 0.8633, 0.4235, 0.8701, 0.4057, 0.875, 0.4237, 0.4309, 0.8359, 0.4198, 0.8254, 0.4254, 0.8227, 0.875, 0.4237, 0.8803, 0.4058, 0.8856, 0.4238, 0.1974, 0.3934, 0.1925, 0.38, 0.1974, 0.3688, 0.8856, 0.4238, 0.89, 0.4059, 0.8952, 0.4212, 0.4748, 0.1724, 0.4802, 0.176, 0.4824, 0.1878, 0.1054, 0.8196, 0.113, 0.8224, 0.1021, 0.8376, 0.3758, 0.8108, 0.3876, 0.8131, 0.3764, 0.8179, 0.09502, 0.8196, 0.1021, 0.8376, 0.092, 0.8376, 0.3648, 0.8201, 0.3764, 0.8179, 0.3679, 0.8265, 0.08043, 0.8193, 0.092, 0.8376, 0.08208, 0.8377, 0.3602, 0.8302, 0.3679, 0.8265, 0.3634, 0.8379, 0.08043, 0.8193, 0.08208, 0.8377, 0.07306, 0.8373, 0.3602, 0.8302, 0.3634, 0.8379, 0.3578, 0.8506, 0.1371, 0.5358, 0.1456, 0.518, 0.149, 0.5357, 0.1386, 0.5488, 0.149, 0.5357, 0.1488, 0.5489, 0.149, 0.5357, 0.1558, 0.5178, 0.1607, 0.5358, 0.1607, 0.5358, 0.1661, 0.5179, 0.1713, 0.536, 0.1713, 0.536, 0.1756, 0.518, 0.1807, 0.5333, 0.6508, 0.4647, 0.6431, 0.4592, 0.6566, 0.458, 0.663, 0.4657, 0.6566, 0.458, 0.6713, 0.4581, 0.4821, 0.4881, 0.4906, 0.4821, 0.4943, 0.4887, 0.4943, 0.4887, 0.5059, 0.4822, 0.5105, 0.4888, 0.5105, 0.4888, 0.5206, 0.4808, 0.524, 0.4893, 0.524, 0.4893, 0.5206, 0.4808, 0.5317, 0.4885, 0.4157, 0.8107, 0.3953, 0.8047, 0.4031, 0.8043, 0.559, 0.4888, 0.5621, 0.4827, 0.5693, 0.4892, 0.5693, 0.4892, 0.5621, 0.4827, 0.5735, 0.4824, 0.5806, 0.4888, 0.5735, 0.4824, 0.5887, 0.4821, 0.5927, 0.4885, 0.5887, 0.4821, 0.6041, 0.4817, 0.6776, 0.4499, 0.6638, 0.4557, 0.663, 0.4494, 0.8061, 0.4151, 0.8049, 0.3431, 0.8277, 0.3431, 0.7745, 0.4152, 0.7673, 0.3432, 0.7857, 0.3431, 0.7735, 0.08199, 0.8458, 0.07382, 0.8456, 0.09175, 0.7735, 0.05862, 0.8458, 0.05466, 0.8458, 0.07382, 0.7519, 0.01986, 0.8459, 0.01656, 0.8459, 0.03491, 0.7519, 0.006461, 0.8458, 0.0, 0.8459, 0.01656, 0.244, 0.8197, 0.2338, 0.7259, 0.2602, 0.726, 0.2236, 0.7979, 0.2083, 0.7259, 0.2338, 0.7259, 0.2015, 0.798, 0.1862, 0.726, 0.2083, 0.7259, 0.5421, 0.8379, 0.5289, 0.7443, 0.5561, 0.7438, 0.3028, 0.731, 0.2832, 0.731, 0.2833, 0.5814, 0.3141, 0.5812, 0.4927, 0.8173, 0.4777, 0.7456, 0.5004, 0.745, 0.8396, 0.437, 0.8277, 0.3431, 0.8518, 0.3433, 0.8396, 0.437, 0.8218, 0.437, 0.826, 0.4151, 0.826, 0.4151, 0.8218, 0.437, 0.8061, 0.4151, 0.7937, 0.4369, 0.7741, 0.437, 0.7745, 0.4152, 0.7734, 0.09732, 0.7516, 0.09585, 0.7735, 0.08199, 0.7735, 0.08199, 0.7517, 0.07794, 0.7735, 0.05862, 0.7735, 0.05862, 0.7518, 0.05447, 0.7519, 0.03617, 0.2587, 0.798, 0.2665, 0.8199, 0.244, 0.8197, 0.244, 0.8197, 0.23, 0.8197, 0.2236, 0.7979, 0.2236, 0.7979, 0.206, 0.8198, 0.2015, 0.798, 0.4927, 0.8173, 0.4876, 0.8393, 0.4787, 0.8169, 0.4679, 0.5266, 0.4709, 0.526, 0.4709, 0.5285, 0.1881, 0.3998, 0.1911, 0.3984, 0.1911, 0.4013, 0.1881, 0.3969, 0.1911, 0.3961, 0.1911, 0.3984, 0.4709, 0.5349, 0.4679, 0.5373, 0.4679, 0.5334, 0.4678, 0.4717, 0.4708, 0.4691, 0.4709, 0.4733, 0.4678, 0.4672, 0.4709, 0.4665, 0.4708, 0.4691, 0.4679, 0.5297, 0.4709, 0.5285, 0.4709, 0.5316, 0.4708, 0.4691, 0.4678, 0.4717, 0.4678, 0.4672, 0.4678, 0.4271, 0.4709, 0.4256, 0.4709, 0.4286, 0.4678, 0.5118, 0.4709, 0.5104, 0.4709, 0.513, 0.4679, 0.5634, 0.4709, 0.5629, 0.4709, 0.566, 0.4678, 0.4191, 0.4709, 0.419, 0.4709, 0.4218, 0.4678, 0.4191, 0.4679, 0.4174, 0.4709, 0.419, 0.4679, 0.5606, 0.4709, 0.562, 0.4679, 0.5629, 0.188, 0.3991, 0.185, 0.4008, 0.185, 0.3973, 0.4678, 0.4586, 0.4709, 0.4573, 0.4709, 0.4598, 0.4678, 0.4557, 0.4709, 0.4533, 0.4709, 0.4573, 0.4709, 0.4601, 0.4679, 0.4627, 0.4678, 0.4598, 0.4709, 0.464, 0.4679, 0.466, 0.4679, 0.4627, 0.4709, 0.5581, 0.4679, 0.5606, 0.4679, 0.5574, 0.4679, 0.4627, 0.4709, 0.4601, 0.4709, 0.464, 0.4709, 0.411, 0.4678, 0.4127, 0.4679, 0.4099, 0.4678, 0.4127, 0.4709, 0.414, 0.4678, 0.4158, 0.4709, 0.4403, 0.4678, 0.4422, 0.4678, 0.4389, 0.4709, 0.4447, 0.4679, 0.4459, 0.4678, 0.4422, 0.4678, 0.4834, 0.4709, 0.4804, 0.4709, 0.4849, 0.4679, 0.5685, 0.4709, 0.569, 0.468, 0.5721, 0.4977, 0.1599, 0.4986, 0.1563, 0.5015, 0.155, 0.5048, 0.1565, 0.5048, 0.1613, 0.5003, 0.1626, 0.1955, 0.3977, 0.1925, 0.3985, 0.1925, 0.3946, 0.4708, 0.4933, 0.4678, 0.4905, 0.4709, 0.4895, 0.4678, 0.4871, 0.4709, 0.4866, 0.4709, 0.4895, 0.4709, 0.4999, 0.468, 0.5019, 0.4678, 0.5004, 0.4709, 0.5038, 0.4679, 0.5052, 0.468, 0.5019, 0.4679, 0.5503, 0.4709, 0.5491, 0.4709, 0.5514, 0.4679, 0.5465, 0.4709, 0.5451, 0.4709, 0.5491, 0.3916, 0.1861, 0.3946, 0.1833, 0.3946, 0.1866, 0.4709, 0.5521, 0.4679, 0.5538, 0.4679, 0.5514, 0.4709, 0.5547, 0.4679, 0.5572, 0.4679, 0.5538, 0.5396, 0.1642, 0.5427, 0.1646, 0.5427, 0.1676, 0.4709, 0.5198, 0.4678, 0.5227, 0.4679, 0.5195, 0.4709, 0.526, 0.4679, 0.5256, 0.4678, 0.5227, 0.5404, 0.1561, 0.5435, 0.155, 0.5435, 0.1574, 0.4709, 0.4367, 0.4678, 0.4363, 0.4678, 0.4334, 0.4678, 0.4363, 0.4709, 0.4367, 0.4679, 0.4389, 0.4709, 0.4066, 0.4678, 0.4081, 0.4678, 0.4051, 0.4679, 0.5175, 0.4709, 0.5173, 0.4709, 0.5195, 0.4709, 0.4743, 0.4678, 0.4758, 0.4679, 0.4733, 0.4709, 0.4768, 0.4678, 0.4788, 0.4678, 0.4758, 0.4679, 0.4991, 0.4709, 0.4978, 0.4709, 0.4999, 0.4679, 0.4958, 0.4709, 0.4945, 0.4709, 0.4978, 0.4678, 0.4519, 0.4709, 0.4506, 0.4709, 0.453, 0.4678, 0.4489, 0.4709, 0.4475, 0.4709, 0.4506, 0.4709, 0.5408, 0.4679, 0.5413, 0.4679, 0.5389, 0.4709, 0.5408, 0.468, 0.5437, 0.4679, 0.5413, 0.406, 0.1819, 0.3988, 0.1819, 0.4008, 0.1547, 0.4044, 0.1547, 0.6652, 0.192, 0.6598, 0.192, 0.6614, 0.1648, 0.6651, 0.1648, 0.508, 0.1914, 0.5026, 0.1914, 0.505, 0.1642, 0.508, 0.1642, 0.1078, 0.2286, 0.1261, 0.2287, 0.1261, 0.3783, 0.09713, 0.3772, 0.321, 0.7309, 0.3319, 0.7301, 0.328, 0.7606, 0.0475, 0.2286, 0.07908, 0.2294, 0.06772, 0.3782, 0.04747, 0.3782, 0.09713, 0.3772, 0.06772, 0.3782, 0.07908, 0.2294, 0.02043, 0.2286, 0.0475, 0.2286, 0.04747, 0.3782, 0.01786, 0.3772, 0.4055, 0.3728, 0.3731, 0.3729, 0.3852, 0.2232, 0.4169, 0.2243, 0.3571, 0.2229, 0.3852, 0.2232, 0.3731, 0.3729, 0.4524, 0.3719, 0.4255, 0.3728, 0.4169, 0.2243, 0.4535, 0.2229, 0.4503, 0.4024, 0.4524, 0.3719, 0.471, 0.3725, 0.4666, 0.4019, 0.3061, 0.224, 0.324, 0.2241, 0.324, 0.3737, 0.2956, 0.3725, 0.246, 0.224, 0.2776, 0.2247, 0.2663, 0.3736, 0.246, 0.3736, 0.2956, 0.3725, 0.2663, 0.3736, 0.2776, 0.2247, 0.2185, 0.2239, 0.246, 0.224, 0.246, 0.3736, 0.2159, 0.3726, 0.7929, 0.4858, 0.8183, 0.486, 0.8183, 0.6357, 0.7901, 0.6344, 0.9002, 0.4561, 0.9091, 0.4561, 0.9091, 0.6636, 0.9005, 0.6636, 0.7901, 0.6344, 0.8095, 0.6642, 0.7682, 0.6641, 0.9191, 0.1698, 0.9191, 0.3773, 0.9029, 0.3773, 0.8992, 0.3481, 0.8995, 0.1994, 0.9048, 0.1699, 0.3141, 0.5812, 0.2923, 0.5528, 0.3294, 0.5525, 0.08744, 0.4068, 0.05799, 0.4068, 0.06772, 0.3782, 0.09713, 0.3772, 0.09713, 0.3772, 0.1172, 0.4069, 0.08744, 0.4068, 0.02065, 0.4069, 0.01786, 0.3772, 0.04747, 0.3782, 0.05799, 0.4068, 0.9724, 0.743, 0.9818, 0.743, 0.9818, 0.9505, 0.9723, 0.9505, 0.3936, 0.1946, 0.3852, 0.2232, 0.3571, 0.2229, 0.3552, 0.1945, 0.4169, 0.2243, 0.3936, 0.1946, 0.4323, 0.1945, 0.4535, 0.2229, 0.4169, 0.2243, 0.4323, 0.1945, 0.4535, 0.2229, 0.4323, 0.1945, 0.4684, 0.1942, 0.6395, 0.4806, 0.6395, 0.6881, 0.627, 0.6879, 0.6241, 0.6596, 0.6243, 0.5101, 0.6282, 0.4806, 0.2956, 0.3725, 0.3152, 0.4023, 0.2858, 0.4022, 0.2186, 0.4022, 0.2159, 0.3726, 0.246, 0.3736, 0.2564, 0.4022, 0.9723, 0.743, 0.9723, 0.9505, 0.9612, 0.9505, 0.9584, 0.9222, 0.9582, 0.7727, 0.9623, 0.7431, 0.9002, 0.4561, 0.9005, 0.6636, 0.889, 0.6635, 0.8864, 0.6352, 0.8865, 0.4856, 0.89, 0.4561, 0.07762, 0.1989, 0.07908, 0.2294, 0.0475, 0.2286, 0.03769, 0.1989, 0.2691, 0.553, 0.2923, 0.5528, 0.2833, 0.5814, 0.2688, 0.5822, 0.02043, 0.2286, 0.004097, 0.1991, 0.03769, 0.1989, 0.4238, 0.4025, 0.3952, 0.4025, 0.4055, 0.3728, 0.4255, 0.3728, 0.3731, 0.3729, 0.3952, 0.4025, 0.359, 0.4024, 0.4503, 0.4024, 0.4238, 0.4025, 0.4255, 0.3728, 0.4524, 0.3719, 0.9435, 0.4561, 0.9435, 0.6636, 0.9316, 0.6634, 0.9289, 0.6351, 0.9293, 0.4856, 0.933, 0.4561, 0.276, 0.1942, 0.2776, 0.2247, 0.246, 0.224, 0.2376, 0.1943, 0.3152, 0.4023, 0.324, 0.3737, 0.3346, 0.3737, 0.3318, 0.402, 0.3319, 0.7301, 0.321, 0.7309, 0.3141, 0.5812, 0.3319, 0.5812, 0.239, 0.1789, 0.2105, 0.1493, 0.2234, 0.1414, 0.2179, 0.1305, 0.205, 0.1369, 0.1975, 0.1158, 0.1975, 0.07723, 0.2137, 0.04036, 0.2428, 0.01365, 0.2504, 0.02657, 0.2612, 0.02067, 0.2549, 0.007938, 0.2777, 0.0, 0.3146, 0.0007772, 0.3417, 0.011, 0.3652, 0.02796, 0.378, 0.04647, 0.3656, 0.05322, 0.3711, 0.06422, 0.3841, 0.05779, 0.3915, 0.07891, 0.3915, 0.1175, 0.3762, 0.1528, 0.3465, 0.1812, 0.3386, 0.1682, 0.3278, 0.174, 0.3341, 0.1868, 0.313, 0.1942, 0.2723, 0.1934, 0.2758, 0.1787, 0.264, 0.1752, 0.2595, 0.1887, 0.3294, 0.5525, 0.3319, 0.5812, 0.3141, 0.5812, 0.1172, 0.4069, 0.1261, 0.3783, 0.137, 0.3784, 0.1343, 0.4067, 0.1261, 0.2287, 0.1371, 0.2288, 0.137, 0.3784, 0.1261, 0.3783, 0.9191, 0.3473, 0.9191, 0.1985, 0.9219, 0.1698, 0.9344, 0.1702, 0.9344, 0.3776, 0.9233, 0.3779, 0.1261, 0.2287, 0.1148, 0.1989, 0.1332, 0.1993, 0.1371, 0.2288, 0.2186, 0.4022, 0.2003, 0.402, 0.1976, 0.3746, 0.2159, 0.3726, 0.8095, 0.6642, 0.8183, 0.6357, 0.8288, 0.6357, 0.826, 0.664, 0.1975, 0.2241, 0.2185, 0.2239, 0.2159, 0.3726, 0.1976, 0.3746, 0.9528, 0.3479, 0.9529, 0.1975, 0.9555, 0.17, 0.9672, 0.1698, 0.9672, 0.3773, 0.9555, 0.3777, 0.8183, 0.486, 0.8288, 0.4862, 0.8288, 0.6357, 0.8183, 0.6357, 0.8183, 0.486, 0.8071, 0.4563, 0.8248, 0.4567, 0.8288, 0.4862, 0.471, 0.2221, 0.4535, 0.2229, 0.4684, 0.1942, 0.536, 0.659, 0.5361, 0.5086, 0.5375, 0.4808, 0.5504, 0.481, 0.55, 0.6886, 0.5398, 0.6885, 0.5588, 0.4811, 0.5588, 0.6886, 0.55, 0.6886, 0.5504, 0.481, 0.471, 0.3725, 0.4524, 0.3719, 0.4535, 0.2229, 0.471, 0.2221, 0.324, 0.2241, 0.3346, 0.2242, 0.3346, 0.3737, 0.324, 0.3737, 0.324, 0.2241, 0.3127, 0.1943, 0.3306, 0.1947, 0.3346, 0.2242, 0.02065, 0.4069, 0.002921, 0.4067, 8.866e-05, 0.3792, 0.01786, 0.3772, 0.3552, 0.1945, 0.3571, 0.2229, 0.3347, 0.2229, 0.3373, 0.1946, 0.0, 0.2288, 0.02043, 0.2286, 0.01786, 0.3772, 8.866e-05, 0.3792, 0.3462, 0.3726, 0.3346, 0.3725, 0.3347, 0.2229, 0.3571, 0.2229, 0.3462, 0.3726, 0.359, 0.4024, 0.3382, 0.402, 0.3346, 0.3725, 0.9619, 0.6339, 0.9622, 0.4835, 0.965, 0.4561, 0.9759, 0.4561, 0.9759, 0.6636, 0.9659, 0.6637, 0.2832, 0.731, 0.2916, 0.7607, 0.269, 0.7604, 0.2686, 0.731, 0.7674, 0.6363, 0.7901, 0.6344, 0.7682, 0.6641, 0.9091, 0.6343, 0.9093, 0.4839, 0.9121, 0.4561, 0.9289, 0.4565, 0.9289, 0.6638, 0.9137, 0.6642, 0.7674, 0.4859, 0.7929, 0.4858, 0.7901, 0.6344, 0.7674, 0.6363, 0.9794, 0.3773, 0.9672, 0.3772, 0.9673, 0.1699, 0.9794, 0.1698, 0.2832, 0.731, 0.2686, 0.731, 0.2688, 0.5822, 0.2833, 0.5814, 0.1421, 0.02818, 0.1508, 0.01352, 0.1825, 0.04358, 0.1975, 0.07982, 0.1975, 0.119, 0.1901, 0.139, 0.1756, 0.1319, 0.1703, 0.1428, 0.1842, 0.1503, 0.1713, 0.1694, 0.1388, 0.1915, 0.1103, 0.1989, 0.0791, 0.198, 0.05916, 0.1906, 0.06612, 0.1764, 0.05538, 0.1707, 0.04667, 0.1853, 0.01615, 0.1567, 0.005953, 0.1357, 0.02122, 0.1305, 0.01736, 0.119, 0.001038, 0.1231, 0.0, 0.07982, 0.007424, 0.05991, 0.02183, 0.06689, 0.02725, 0.05606, 0.01326, 0.04854, 0.02619, 0.02948, 0.05865, 0.00738, 0.08717, 0.0, 0.1184, 0.0008286, 0.1383, 0.008242, 0.1314, 0.02251, 0.599, 7.789e-05, 0.62, 0.0, 0.6195, 0.1732, 0.5982, 0.1732, 0.5717, 0.0002965, 0.599, 7.789e-05, 0.5982, 0.1732, 0.5703, 0.1735, 0.5451, 0.0006841, 0.5717, 0.0002965, 0.5703, 0.1735, 0.5447, 0.1739, 0.8114, 0.1698, 0.8433, 0.1699, 0.8407, 0.3431, 0.8084, 0.343, 0.7843, 0.1698, 0.8114, 0.1698, 0.8084, 0.343, 0.7883, 0.343, 0.2456, 0.5526, 0.266, 0.5527, 0.2686, 0.7259, 0.2434, 0.7257, 0.7883, 0.343, 0.7688, 0.3431, 0.7843, 0.1698, 0.2234, 0.5525, 0.2456, 0.5526, 0.2434, 0.7257, 0.2212, 0.7257, 0.2028, 0.5526, 0.2234, 0.5525, 0.2212, 0.7257, 0.2008, 0.7257, 0.1869, 0.5527, 0.2028, 0.5526, 0.2008, 0.7257, 0.1854, 0.7259, 0.04803, 0.6939, 0.07221, 0.6938, 0.07221, 0.8669, 0.04677, 0.8671, 0.01987, 0.6942, 0.04803, 0.6939, 0.04677, 0.8671, 0.01949, 0.8673, 0.8207, 0.7834, 0.8207, 0.8166, 0.8057, 0.8405, 0.7872, 0.8527, 0.7654, 0.8568, 0.7436, 0.8523, 0.7214, 0.8363, 0.7099, 0.8107, 0.71, 0.7885, 0.7187, 0.7681, 0.7345, 0.7525, 0.7602, 0.743, 0.7836, 0.7463, 0.8022, 0.7557, 2.154e-05, 0.6944, 0.01987, 0.6942, 0.01949, 0.8673, 0.0, 0.8676, 0.559, 0.8119, 0.559, 0.7897, 0.5702, 0.7648, 0.593, 0.7483, 0.6148, 0.744, 0.6366, 0.7483, 0.6551, 0.7606, 0.6696, 0.7838, 0.6698, 0.817, 0.6515, 0.8448, 0.6259, 0.8566, 0.6037, 0.8566, 0.5832, 0.8481, 0.5675, 0.8324, 0.1225, 0.407, 0.1263, 0.5529, 0.114, 0.5569, 0.1139, 0.4069, 0.1263, 0.5529, 0.1257, 0.693, 0.1147, 0.6931, 0.114, 0.5569, 0.1139, 0.4069, 0.114, 0.5569, 0.1061, 0.5132, 0.1055, 0.4069, 0.114, 0.5569, 0.1147, 0.6931, 0.09861, 0.6928, 0.09917, 0.595, 0.1055, 0.4069, 0.1061, 0.5132, 0.09139, 0.5408, 0.09602, 0.4069, 0.09139, 0.5408, 0.09917, 0.595, 0.09861, 0.6928, 0.08392, 0.6934, 0.09917, 0.595, 0.09139, 0.5408, 0.1061, 0.5132, 0.08743, 0.407, 0.09602, 0.4069, 0.09139, 0.5408, 0.08, 0.553, 0.7576, 0.4561, 0.7674, 0.602, 0.7561, 0.5959, 0.7497, 0.4561, 0.08392, 0.6934, 0.08, 0.553, 0.09139, 0.5408, 0.7391, 0.4563, 0.7497, 0.4561, 0.7561, 0.5959, 0.7457, 0.5997, 0.7674, 0.7422, 0.7561, 0.5959, 0.7674, 0.602, 0.7561, 0.5959, 0.7571, 0.7422, 0.7457, 0.7424, 0.7457, 0.5997, 0.7354, 0.6023, 0.7336, 0.7425, 0.7224, 0.7428, 0.725, 0.597, 0.7457, 0.7424, 0.7354, 0.6023, 0.7457, 0.5997, 0.7457, 0.5997, 0.7354, 0.6023, 0.7391, 0.4563, 0.7354, 0.6023, 0.7296, 0.4874, 0.7391, 0.4563, 0.7219, 0.4565, 0.7296, 0.4874, 0.725, 0.597, 0.7155, 0.5995, 0.7514, 0.2003, 0.7607, 0.1699, 0.7673, 0.3127, 0.7566, 0.3158, 0.7224, 0.7428, 0.7155, 0.5995, 0.725, 0.597, 0.7514, 0.2003, 0.7488, 0.1698, 0.7607, 0.1699, 0.7566, 0.3158, 0.7555, 0.456, 0.7442, 0.456, 0.7429, 0.3096, 0.7658, 0.4561, 0.7566, 0.3158, 0.7673, 0.3127, 0.7312, 0.2037, 0.7386, 0.1698, 0.7429, 0.3096, 0.73, 0.3059, 0.7429, 0.3096, 0.7442, 0.456, 0.7283, 0.456, 0.73, 0.3059, 0.7312, 0.2037, 0.73, 0.3059, 0.7213, 0.3234, 0.7229, 0.1699, 0.7312, 0.2037, 0.7229, 0.1699, 0.7386, 0.1698, 0.7283, 0.456, 0.7213, 0.3234, 0.73, 0.3059, 0.4224, 0.6891, 0.4159, 0.5493, 0.4276, 0.5514, 0.4319, 0.6893, 0.714, 0.4561, 0.7115, 0.3095, 0.7213, 0.3234, 0.4159, 0.5493, 0.4224, 0.6891, 0.4156, 0.6889, 0.4276, 0.5514, 0.4159, 0.5493, 0.4195, 0.4028, 0.4304, 0.4028, 0.4517, 0.4985, 0.4577, 0.4036, 0.4678, 0.4037, 0.4572, 0.5584, 0.4304, 0.4028, 0.4395, 0.5474, 0.4276, 0.5514, 0.4395, 0.5474, 0.4453, 0.6895, 0.4319, 0.6893, 0.4462, 0.4033, 0.4517, 0.4985, 0.4395, 0.5474, 0.4517, 0.4985, 0.4572, 0.5584, 0.4395, 0.5474, 0.4572, 0.5584, 0.4554, 0.6896, 0.4453, 0.6895, 0.05584, 0.407, 0.06467, 0.4069, 0.07265, 0.5299, 0.05835, 0.5331, 0.1355, 0.5383, 0.1263, 0.5529, 0.1225, 0.407, 0.4678, 0.4037, 0.4678, 0.5439, 0.4572, 0.5584, 0.03678, 0.6932, 0.02431, 0.5237, 0.04457, 0.5352, 0.05323, 0.6931, 0.07265, 0.693, 0.05323, 0.6931, 0.05835, 0.5331, 0.05835, 0.5331, 0.04457, 0.5352, 0.04535, 0.407, 0.02944, 0.4074, 0.04535, 0.407, 0.04457, 0.5352, 0.02431, 0.5237, 0.002866, 0.5338, 0.02431, 0.5237, 0.01967, 0.6935, 0.0, 0.6938, 0.03678, 0.6932, 0.01967, 0.6935, 0.02431, 0.5237, 0.6229, 0.3205, 0.6383, 0.3206, 0.6431, 0.4806, 0.6254, 0.4805, 0.02431, 0.5237, 0.002866, 0.5338, 0.01412, 0.4072, 0.6036, 0.324, 0.6229, 0.3205, 0.6254, 0.4805, 0.6044, 0.4804, 0.6383, 0.3206, 0.6229, 0.3205, 0.6258, 0.1943, 0.6037, 0.1942, 0.6152, 0.1943, 0.6229, 0.3205, 0.6036, 0.324, 0.5878, 0.4805, 0.5842, 0.3173, 0.6036, 0.324, 0.6044, 0.4804, 0.5917, 0.1943, 0.6037, 0.1942, 0.6036, 0.324, 0.5842, 0.3173, 0.394, 0.5287, 0.4103, 0.5289, 0.4103, 0.6888, 0.396, 0.6887, 0.5878, 0.4805, 0.5718, 0.4805, 0.5842, 0.3173, 0.5842, 0.3173, 0.5677, 0.3205, 0.5806, 0.1943, 0.5718, 0.4805, 0.559, 0.4806, 0.5677, 0.3205, 0.4103, 0.5289, 0.394, 0.5287, 0.3979, 0.4026, 0.3752, 0.4025, 0.3869, 0.4026, 0.394, 0.5287, 0.3749, 0.5287, 0.3749, 0.5287, 0.394, 0.5287, 0.396, 0.6887, 0.3798, 0.6887, 0.3596, 0.4025, 0.3752, 0.4025, 0.3749, 0.5287, 0.3603, 0.5307, 0.3798, 0.6887, 0.3631, 0.6887, 0.3749, 0.5287, 0.347, 0.5288, 0.3603, 0.5307, 0.3631, 0.6887, 0.3476, 0.6887, 0.5466, 0.4807, 0.5379, 0.3209, 0.5504, 0.3227, 0.559, 0.4808, 0.3603, 0.5307, 0.347, 0.5288, 0.3596, 0.4025, 0.3476, 0.6887, 0.3346, 0.6888, 0.347, 0.5288, 0.347, 0.5288, 0.3362, 0.5308, 0.3463, 0.4026, 0.5378, 0.1945, 0.5467, 0.1945, 0.5504, 0.3227, 0.5379, 0.3209, 0.4997, 0.1945, 0.5114, 0.1944, 0.5145, 0.3109, 0.496, 0.3226, 0.5466, 0.4807, 0.5317, 0.4807, 0.5379, 0.3209, 0.5379, 0.3209, 0.5145, 0.3109, 0.5272, 0.1942, 0.5145, 0.3109, 0.5317, 0.4807, 0.5097, 0.4806, 0.496, 0.3226, 0.5145, 0.3109, 0.5097, 0.4806, 0.4884, 0.4807, 0.4894, 0.1945, 0.4997, 0.1945, 0.496, 0.3226, 0.4831, 0.3176, 0.4831, 0.3176, 0.4884, 0.4807, 0.471, 0.4808, 0.1182, 0.8059, 0.1025, 0.8002, 0.089, 0.7906, 0.0792, 0.777, 0.07328, 0.7615, 0.07265, 0.7443, 0.07662, 0.7282, 0.08859, 0.7102, 0.107, 0.6978, 0.1191, 0.7258, 0.1105, 0.7315, 0.1044, 0.7407, 0.104, 0.7586, 0.1129, 0.7707, 0.1222, 0.7755, 0.1387, 0.7747, 0.1461, 0.7701, 0.1505, 0.8027, 0.1348, 0.8064, 0.8531, 0.5515, 0.8288, 0.5508, 0.8304, 0.4834, 0.847, 0.4837, 0.1292, 0.7239, 0.1191, 0.7258, 0.107, 0.6978, 0.1287, 0.6934, 0.1457, 0.6961, 0.1608, 0.7031, 0.1765, 0.7188, 0.1848, 0.7394, 0.1848, 0.7615, 0.1761, 0.7819, 0.1648, 0.7941, 0.1505, 0.8027, 0.1461, 0.7701, 0.1527, 0.7622, 0.1554, 0.749, 0.1523, 0.7374, 0.1459, 0.7302, 0.1387, 0.7257, 0.153, 0.5492, 0.153, 0.5695, 0.1371, 0.5695, 0.1406, 0.5495, 0.1651, 0.6353, 0.1445, 0.6366, 0.153, 0.5695, 0.1476, 0.3347, 0.171, 0.3353, 0.1688, 0.4021, 0.1373, 0.4021, 0.1374, 0.3146, 0.1542, 0.3143, 0.1476, 0.3347, 0.1371, 0.3353, 0.8602, 0.1898, 0.8818, 0.1907, 0.8793, 0.2575, 0.8536, 0.2583, 0.8691, 0.1698, 0.8818, 0.1907, 0.8602, 0.1898, 0.8853, 0.6652, 0.8638, 0.6661, 0.8565, 0.5988, 0.8843, 0.5987, 0.8288, 0.5982, 0.8565, 0.5988, 0.8416, 0.6658, 0.1473, 0.2192, 0.1738, 0.2197, 0.1734, 0.2882, 0.1526, 0.3143, 0.9002, 0.09405, 0.8719, 0.09481, 0.8788, 0.02758, 0.8998, 0.02759, 0.1526, 0.3143, 0.1371, 0.2874, 0.1473, 0.2192, 0.8596, 0.02744, 0.8788, 0.02758, 0.8719, 0.09481, 0.8257, 0.7655, 0.8533, 0.7646, 0.8553, 0.833, 0.8269, 0.8329, 0.8686, 0.4562, 0.8688, 0.4852, 0.847, 0.4837, 0.8409, 0.4561, 0.847, 0.4837, 0.8688, 0.4852, 0.8531, 0.5515, 0.8536, 0.2583, 0.8793, 0.2575, 0.8812, 0.2849, 0.8548, 0.2849, 0.1445, 0.6366, 0.1651, 0.6353, 0.1507, 0.6643, 0.185, 0.3343, 0.171, 0.3353, 0.1818, 0.3145, 0.1688, 0.4021, 0.1833, 0.4296, 0.156, 0.4295, 0.8992, 0.1897, 0.8818, 0.1907, 0.8986, 0.1699, 0.8544, 0.5714, 0.8565, 0.5988, 0.8288, 0.5982, 0.8303, 0.5716, 0.8853, 0.5713, 0.8843, 0.5987, 0.8565, 0.5988, 0.8544, 0.5714, 0.1745, 0.1989, 0.1952, 0.1989, 0.1949, 0.2183, 0.1738, 0.2197, 0.9014, 0.0001463, 0.8998, 0.02759, 0.8788, 0.02758, 0.8713, 0.0, 0.8596, 0.02744, 0.8459, 0.000103, 0.8713, 0.0, 0.8528, 0.7437, 0.8739, 0.743, 0.8747, 0.7624, 0.8533, 0.7646, 0.3073, 0.9582, 0.3072, 0.8437, 0.3142, 0.8438, 0.3142, 0.9583, 0.8269, 0.8329, 0.8436, 0.8594, 0.8207, 0.8607, 0.8344, 0.5711, 0.8288, 0.5508, 0.8531, 0.5515, 0.8626, 0.5713, 0.8531, 0.5515, 0.8857, 0.5499, 0.8626, 0.5713, 0.5057, 0.9273, 0.5059, 0.8596, 0.5098, 0.8398, 0.523, 0.8401, 0.523, 0.9546, 0.5079, 0.9545, 0.1842, 0.5494, 0.1843, 0.5697, 0.153, 0.5695, 0.153, 0.5492, 0.2042, 0.9074, 0.2035, 0.8402, 0.208, 0.8199, 0.2213, 0.8202, 0.2213, 0.9346, 0.2056, 0.935, 0.171, 0.3353, 0.1542, 0.3143, 0.1818, 0.3145, 0.239, 0.9051, 0.2391, 0.8394, 0.2439, 0.82, 0.2564, 0.8199, 0.2564, 0.9346, 0.2401, 0.9348, 0.8691, 0.1698, 0.8602, 0.1898, 0.8433, 0.1907, 0.8518, 0.1698, 0.8818, 0.1907, 0.8691, 0.1698, 0.8986, 0.1699, 0.9436, 0.7085, 0.9435, 0.6408, 0.9456, 0.621, 0.9557, 0.6214, 0.9557, 0.7359, 0.9443, 0.7361, 0.8848, 0.6861, 0.8572, 0.6865, 0.8638, 0.6661, 0.8853, 0.6652, 0.1745, 0.1989, 0.1738, 0.2197, 0.1473, 0.2192, 0.1501, 0.1994, 0.8732, 0.1151, 0.8517, 0.1151, 0.8474, 0.09536, 0.8719, 0.09481, 0.9001, 0.115, 0.8732, 0.1151, 0.8719, 0.09481, 0.9002, 0.09405, 0.8528, 0.7437, 0.8533, 0.7646, 0.8257, 0.7655, 0.8256, 0.7451, 0.5113, 0.01314, 0.5329, 0.03537, 0.5199, 0.04372, 0.5245, 0.05217, 0.5381, 0.04466, 0.5442, 0.06015, 0.5447, 0.09373, 0.5293, 0.09058, 0.5265, 0.09976, 0.5415, 0.1041, 0.5342, 0.1206, 0.5118, 0.1433, 0.4849, 0.1547, 0.4499, 0.1547, 0.4532, 0.1387, 0.4438, 0.1363, 0.4393, 0.1508, 0.4128, 0.134, 0.394, 0.106, 0.3915, 0.09531, 0.3915, 0.06037, 0.4076, 0.0637, 0.41, 0.05425, 0.3955, 0.0498, 0.4123, 0.02328, 0.4365, 0.006854, 0.4663, 0.0, 0.4838, 0.002864, 0.4801, 0.01741, 0.4894, 0.01977, 0.4939, 0.005529, 0.523, 0.934, 0.524, 0.8399, 0.536, 0.8398, 0.536, 0.9542, 0.5268, 0.9541, 0.1371, 0.5695, 0.153, 0.5695, 0.1445, 0.6366, 0.1372, 0.6637, 0.1372, 0.6637, 0.1445, 0.6366, 0.1507, 0.6643, 0.171, 0.3353, 0.185, 0.3343, 0.185, 0.402, 0.1688, 0.4021, 0.3107, 0.4219, 0.3288, 0.4471, 0.3346, 0.4685, 0.3346, 0.4893, 0.3247, 0.5157, 0.3143, 0.5089, 0.3085, 0.5165, 0.3182, 0.5245, 0.3034, 0.5397, 0.2763, 0.5515, 0.2481, 0.5525, 0.2216, 0.5427, 0.2285, 0.5322, 0.2208, 0.5265, 0.2128, 0.5362, 0.1976, 0.5214, 0.1854, 0.493, 0.1862, 0.4574, 0.1975, 0.436, 0.2077, 0.4432, 0.2136, 0.4358, 0.2038, 0.4268, 0.2302, 0.408, 0.2454, 0.4044, 0.2474, 0.4165, 0.2568, 0.4156, 0.2563, 0.4023, 0.2869, 0.4072, 0.3015, 0.4156, 0.2942, 0.4259, 0.3017, 0.4316, 0.8864, 0.4567, 0.8688, 0.4852, 0.8686, 0.4562, 0.8688, 0.4852, 0.8864, 0.4567, 0.8857, 0.5499, 0.1854, 0.9134, 0.1878, 0.8202, 0.2035, 0.8199, 0.2035, 0.9344, 0.191, 0.9344, 0.2976, 0.9581, 0.2978, 0.8437, 0.3072, 0.8437, 0.3072, 0.9582, 0.2976, 0.9583, 0.2882, 0.9583, 0.288, 0.8438, 0.2976, 0.8437, 0.1843, 0.6369, 0.1651, 0.6353, 0.1843, 0.5697, 0.8812, 0.2849, 0.8793, 0.2575, 0.899, 0.2574, 0.8988, 0.2846, 0.8818, 0.1907, 0.8992, 0.1897, 0.899, 0.2574, 0.8793, 0.2575, 0.471, 0.9336, 0.4732, 0.8398, 0.4884, 0.8399, 0.4884, 0.9544, 0.4759, 0.9546, 0.2785, 0.8438, 0.288, 0.8437, 0.288, 0.9582, 0.2783, 0.9585, 0.9344, 0.42, 0.9346, 0.3544, 0.9393, 0.3349, 0.9517, 0.3348, 0.9517, 0.4495, 0.9356, 0.4497, 0.1738, 0.2197, 0.1949, 0.2183, 0.1952, 0.284, 0.1734, 0.2882, 0.1734, 0.2882, 0.1952, 0.284, 0.1943, 0.3137, 0.4884, 0.9336, 0.4906, 0.8398, 0.5057, 0.8399, 0.5057, 0.9544, 0.4932, 0.9546, 0.2688, 0.8437, 0.2783, 0.8437, 0.2783, 0.9582, 0.2686, 0.9585, 0.8533, 0.7646, 0.8747, 0.7624, 0.8773, 0.828, 0.8553, 0.833, 0.8553, 0.833, 0.8773, 0.828, 0.8773, 0.8577, 0.413, 0.8753, 0.3933, 0.8819, 0.3952, 0.8797, 0.4157, 0.8107, 0.4254, 0.8227, 0.4041, 0.8082, 0.357, 0.8349, 0.3648, 0.8201, 0.3602, 0.8302, 0.357, 0.8349, 0.3602, 0.8302, 0.3578, 0.8506, 0.2805, 0.8332, 0.2686, 0.8142, 0.2686, 0.7916, 0.275, 0.7786, 0.2863, 0.767, 0.3058, 0.7607, 0.326, 0.7637, 0.3435, 0.7779, 0.3506, 0.7949, 0.3506, 0.8093, 0.3451, 0.8246, 0.332, 0.8377, 0.3168, 0.8437, 0.2984, 0.8431, 0.1661, 0.5179, 0.1589, 0.4299, 0.1788, 0.4301, 0.1456, 0.518, 0.1414, 0.4296, 0.1589, 0.4299, 0.09815, 0.9256, 0.1021, 0.8376, 0.113, 0.8224, 0.1154, 0.9257, 0.8829, 0.8622, 0.8866, 0.7743, 0.8962, 0.7742, 0.9022, 0.8622, 0.8803, 0.4058, 0.8731, 0.3177, 0.8931, 0.3179, 0.86, 0.4059, 0.8559, 0.3175, 0.8731, 0.3177, 0.536, 0.7438, 0.5186, 0.7438, 0.524, 0.4893, 0.5317, 0.4885, 0.9022, 0.8622, 0.9065, 0.7742, 0.918, 0.759, 0.9207, 0.8622, 0.6857, 0.1294, 0.6857, 0.15, 0.6713, 0.1647, 0.651, 0.1648, 0.6366, 0.1504, 0.6366, 0.1297, 0.651, 0.1151, 0.6713, 0.115, 0.6604, 0.1942, 0.6806, 0.1943, 0.6776, 0.4499, 0.663, 0.4494, 0.6846, 0.7195, 0.6702, 0.7195, 0.6736, 0.4641, 0.6872, 0.4646, 0.559, 0.4888, 0.5693, 0.4892, 0.5691, 0.744, 0.663, 0.4657, 0.6736, 0.4641, 0.6702, 0.7195, 0.663, 0.4494, 0.6546, 0.4544, 0.6604, 0.1942, 0.4847, 0.7436, 0.471, 0.7434, 0.4739, 0.4888, 0.4821, 0.4881, 0.5693, 0.4892, 0.5806, 0.4888, 0.5895, 0.7436, 0.6546, 0.4544, 0.6446, 0.449, 0.6604, 0.1942, 0.5806, 0.4888, 0.5927, 0.4885, 0.5895, 0.7436, 0.6872, 0.4646, 0.7017, 0.4648, 0.6999, 0.7195, 0.5927, 0.4885, 0.6066, 0.4882, 0.6118, 0.7431, 0.7002, 0.1944, 0.7115, 0.1945, 0.7115, 0.4495, 0.7047, 0.4495, 0.6066, 0.4882, 0.617, 0.4879, 0.6118, 0.7431, 0.4821, 0.4881, 0.4943, 0.4887, 0.4847, 0.7436, 0.6806, 0.1943, 0.7002, 0.1944, 0.6946, 0.4493, 0.6776, 0.4499, 0.4943, 0.4887, 0.5105, 0.4888, 0.5002, 0.7437, 0.7047, 0.4495, 0.6946, 0.4493, 0.7002, 0.1944, 0.5105, 0.4888, 0.524, 0.4893, 0.5186, 0.7438, 0.918, 0.759, 0.9097, 0.7562, 0.9111, 0.743, 0.9214, 0.7431, 0.6508, 0.4647, 0.663, 0.4657, 0.6531, 0.7195, 0.4011, 0.8735, 0.4122, 0.8687, 0.413, 0.8753, 0.3952, 0.8797, 0.9097, 0.7562, 0.8991, 0.7562, 0.899, 0.743, 0.9111, 0.743, 0.4122, 0.8687, 0.4207, 0.86, 0.424, 0.8657, 0.413, 0.8753, 0.8991, 0.7562, 0.9097, 0.7562, 0.9065, 0.7742, 0.8991, 0.7562, 0.8849, 0.7559, 0.8872, 0.743, 0.899, 0.743, 0.4207, 0.86, 0.4253, 0.8486, 0.4309, 0.8506, 0.424, 0.8657, 0.8849, 0.7559, 0.8991, 0.7562, 0.8962, 0.7742, 0.875, 0.4237, 0.8748, 0.4369, 0.863, 0.4368, 0.8633, 0.4235, 0.8773, 0.743, 0.8872, 0.743, 0.8849, 0.7559, 0.8531, 0.4367, 0.8518, 0.4237, 0.8633, 0.4235, 0.4309, 0.8506, 0.4253, 0.8486, 0.4249, 0.8364, 0.8633, 0.4235, 0.86, 0.4059, 0.8701, 0.4057, 0.4309, 0.8359, 0.4249, 0.8364, 0.4198, 0.8254, 0.8856, 0.4238, 0.8868, 0.437, 0.8748, 0.4369, 0.875, 0.4237, 0.875, 0.4237, 0.8701, 0.4057, 0.8803, 0.4058, 0.4254, 0.8227, 0.4198, 0.8254, 0.4109, 0.8171, 0.8952, 0.4212, 0.8971, 0.437, 0.8868, 0.437, 0.8856, 0.4238, 0.8856, 0.4238, 0.8803, 0.4058, 0.89, 0.4059, 0.4748, 0.1724, 0.4824, 0.1642, 0.4802, 0.176, 0.113, 0.8224, 0.1054, 0.8196, 0.1071, 0.8064, 0.1166, 0.8066, 0.1054, 0.8196, 0.09502, 0.8196, 0.09541, 0.8064, 0.1071, 0.8064, 0.6702, 0.1648, 0.6702, 0.1883, 0.6652, 0.1725, 0.09502, 0.8196, 0.08043, 0.8193, 0.08335, 0.8065, 0.09541, 0.8064, 0.09502, 0.8196, 0.1054, 0.8196, 0.1021, 0.8376, 0.3648, 0.8201, 0.3758, 0.8108, 0.3764, 0.8179, 0.3688, 0.8612, 0.3633, 0.8638, 0.3578, 0.8506, 0.3638, 0.8501, 0.08043, 0.8193, 0.09502, 0.8196, 0.092, 0.8376, 0.3602, 0.8302, 0.3648, 0.8201, 0.3679, 0.8265, 0.07265, 0.8064, 0.08335, 0.8065, 0.08043, 0.8193, 0.1386, 0.5488, 0.1371, 0.5358, 0.149, 0.5357, 0.3578, 0.8506, 0.3634, 0.8379, 0.3638, 0.8501, 0.149, 0.5357, 0.1456, 0.518, 0.1558, 0.5178, 0.1607, 0.5358, 0.1606, 0.549, 0.1488, 0.5489, 0.149, 0.5357, 0.3777, 0.8695, 0.3736, 0.874, 0.3633, 0.8638, 0.3688, 0.8612, 0.1607, 0.5358, 0.1558, 0.5178, 0.1661, 0.5179, 0.1713, 0.536, 0.1726, 0.5492, 0.1606, 0.549, 0.1607, 0.5358, 0.389, 0.8737, 0.3952, 0.8797, 0.3736, 0.874, 0.3777, 0.8695, 0.1713, 0.536, 0.1661, 0.5179, 0.1756, 0.518, 0.1807, 0.5333, 0.1827, 0.5492, 0.1726, 0.5492, 0.1713, 0.536, 0.3933, 0.8819, 0.413, 0.8753, 0.4142, 0.878, 0.3994, 0.883, 0.6566, 0.458, 0.6431, 0.4592, 0.6526, 0.4561, 0.663, 0.4657, 0.6508, 0.4647, 0.6566, 0.458, 0.6713, 0.4581, 0.6869, 0.4581, 0.6872, 0.4646, 0.6736, 0.4641, 0.6736, 0.4641, 0.663, 0.4657, 0.6713, 0.4581, 0.413, 0.8753, 0.424, 0.8657, 0.426, 0.8678, 0.4142, 0.878, 0.6869, 0.4581, 0.7026, 0.4578, 0.7017, 0.4648, 0.6872, 0.4646, 0.424, 0.8657, 0.4309, 0.8506, 0.4334, 0.8521, 0.426, 0.8678, 0.4309, 0.8359, 0.4334, 0.8347, 0.4334, 0.8521, 0.4309, 0.8506, 0.7099, 0.4639, 0.7017, 0.4648, 0.7026, 0.4578, 0.4821, 0.4881, 0.4766, 0.4819, 0.4906, 0.4821, 0.4254, 0.8227, 0.4272, 0.8205, 0.4334, 0.8347, 0.4309, 0.8359, 0.4943, 0.4887, 0.4906, 0.4821, 0.5059, 0.4822, 0.3953, 0.8047, 0.3758, 0.8108, 0.3744, 0.8086, 0.3892, 0.8036, 0.5105, 0.4888, 0.5059, 0.4822, 0.5206, 0.4808, 0.4272, 0.8205, 0.4254, 0.8227, 0.4157, 0.8107, 0.5317, 0.4885, 0.5206, 0.4808, 0.5331, 0.4824, 0.5735, 0.4824, 0.5621, 0.4827, 0.5689, 0.4806, 0.5806, 0.4888, 0.5693, 0.4892, 0.5735, 0.4824, 0.3758, 0.8108, 0.3648, 0.8201, 0.3626, 0.8188, 0.3744, 0.8086, 0.5927, 0.4885, 0.5806, 0.4888, 0.5887, 0.4821, 0.6041, 0.4817, 0.6188, 0.4812, 0.617, 0.4879, 0.6066, 0.4882, 0.6066, 0.4882, 0.5927, 0.4885, 0.6041, 0.4817, 0.3648, 0.8201, 0.357, 0.8349, 0.3552, 0.8345, 0.3626, 0.8188, 0.6944, 0.4558, 0.6946, 0.4493, 0.7047, 0.4495, 0.708, 0.4561, 0.6241, 0.4875, 0.617, 0.4879, 0.6188, 0.4812, 0.3578, 0.8506, 0.3552, 0.8519, 0.3552, 0.8345, 0.357, 0.8349, 0.6793, 0.4558, 0.6776, 0.4499, 0.6946, 0.4493, 0.6944, 0.4558, 0.3633, 0.8638, 0.3614, 0.8662, 0.3552, 0.8519, 0.3578, 0.8506, 0.3736, 0.874, 0.3727, 0.877, 0.3614, 0.8662, 0.3633, 0.8638, 0.6776, 0.4499, 0.6793, 0.4558, 0.6638, 0.4557, 0.3933, 0.8819, 0.3811, 0.882, 0.3727, 0.877, 0.3736, 0.874, 0.663, 0.4494, 0.6638, 0.4557, 0.6546, 0.4544, 0.7857, 0.3431, 0.8049, 0.3431, 0.8061, 0.4151, 0.7937, 0.4369, 0.8396, 0.437, 0.826, 0.4151, 0.8277, 0.3431, 0.826, 0.4151, 0.8061, 0.4151, 0.8277, 0.3431, 0.8459, 0.03491, 0.8458, 0.05466, 0.7735, 0.05862, 0.7519, 0.03617, 0.7937, 0.4369, 0.7745, 0.4152, 0.7857, 0.3431, 0.7734, 0.09732, 0.7735, 0.08199, 0.8456, 0.09175, 0.7735, 0.08199, 0.7735, 0.05862, 0.8458, 0.07382, 0.5004, 0.745, 0.5289, 0.7443, 0.5232, 0.8165, 0.5065, 0.8387, 0.7519, 0.03617, 0.7519, 0.01986, 0.8459, 0.03491, 0.7519, 0.01986, 0.7519, 0.006461, 0.8459, 0.01656, 0.2665, 0.8199, 0.2587, 0.798, 0.2602, 0.726, 0.2587, 0.798, 0.244, 0.8197, 0.2602, 0.726, 0.244, 0.8197, 0.2236, 0.7979, 0.2338, 0.7259, 0.2236, 0.7979, 0.2015, 0.798, 0.2083, 0.7259, 0.2015, 0.798, 0.1854, 0.8199, 0.1862, 0.726, 0.5561, 0.8376, 0.5421, 0.8379, 0.5561, 0.7438, 0.5421, 0.8379, 0.5232, 0.8165, 0.5289, 0.7443, 0.5065, 0.8387, 0.4927, 0.8173, 0.5004, 0.745, 0.4927, 0.8173, 0.4787, 0.8169, 0.4777, 0.7456, 0.8506, 0.4145, 0.8396, 0.437, 0.8518, 0.3433, 0.7516, 0.0453, 0.7516, 0.06799, 0.7442, 0.08655, 0.7314, 0.1016, 0.7139, 0.1113, 0.6916, 0.115, 0.6644, 0.1067, 0.646, 0.08896, 0.6366, 0.06526, 0.6402, 0.03428, 0.6575, 0.01168, 0.6802, 2.377e-05, 0.7086, 0.0, 0.7291, 0.0101, 0.7429, 0.02432, 0.8061, 0.4151, 0.8218, 0.437, 0.7937, 0.4369, 0.7735, 0.08199, 0.7516, 0.09585, 0.7517, 0.07794, 0.7735, 0.05862, 0.7517, 0.07794, 0.7518, 0.05447, 0.2236, 0.7979, 0.23, 0.8197, 0.206, 0.8198, 0.2015, 0.798, 0.206, 0.8198, 0.1854, 0.8199, 0.5232, 0.8165, 0.5421, 0.8379, 0.5223, 0.8384, 0.5232, 0.8165, 0.5223, 0.8384, 0.5065, 0.8387, 0.4927, 0.8173, 0.5065, 0.8387, 0.4876, 0.8393, 0.4787, 0.8169, 0.4876, 0.8393, 0.471, 0.8398, 0.3753, 0.7907, 0.3604, 0.7713, 0.3552, 0.7477, 0.3564, 0.7336, 0.3683, 0.71, 0.3809, 0.6988, 0.3968, 0.6916, 0.415, 0.6896, 0.4391, 0.6965, 0.4583, 0.7127, 0.4678, 0.7326, 0.4678, 0.7607, 0.4601, 0.7782, 0.444, 0.7942, 0.4254, 0.8024, 0.4096, 0.8036, 0.3897, 0.7995, 0.4679, 0.5297, 0.4679, 0.5266, 0.4709, 0.5285, 0.1881, 0.4022, 0.1881, 0.3998, 0.1911, 0.4013, 0.1881, 0.3998, 0.1881, 0.3969, 0.1911, 0.3984, 0.4709, 0.5324, 0.4709, 0.5349, 0.4679, 0.5334, 0.4709, 0.5349, 0.4709, 0.5389, 0.4679, 0.5373, 0.4679, 0.5324, 0.4679, 0.5297, 0.4709, 0.5316, 0.6155, 0.1743, 0.6173, 0.1763, 0.6173, 0.1795, 0.6148, 0.1815, 0.6104, 0.1802, 0.6103, 0.1758, 0.6125, 0.1741, 0.4763, 0.1564, 0.4805, 0.1547, 0.4831, 0.1568, 0.4834, 0.1599, 0.4812, 0.1623, 0.4783, 0.1623, 0.4761, 0.1603, 0.4709, 0.4218, 0.4709, 0.4242, 0.4679, 0.4246, 0.4679, 0.4221, 0.4709, 0.5104, 0.4678, 0.5118, 0.468, 0.5087, 0.468, 0.5685, 0.4679, 0.5665, 0.4709, 0.566, 0.4679, 0.5665, 0.4679, 0.5634, 0.4709, 0.566, 0.4679, 0.4221, 0.4678, 0.4191, 0.4709, 0.4218, 0.4679, 0.4304, 0.4678, 0.4271, 0.4709, 0.4286, 0.4709, 0.4256, 0.4678, 0.4271, 0.4678, 0.4246, 0.4905, 0.1569, 0.4922, 0.1553, 0.4952, 0.155, 0.4977, 0.1572, 0.4977, 0.1602, 0.4959, 0.1623, 0.4928, 0.1625, 0.4904, 0.1602, 0.468, 0.5087, 0.4709, 0.5064, 0.4709, 0.5104, 0.4679, 0.4304, 0.4709, 0.4286, 0.4709, 0.4318, 0.5334, 0.1593, 0.5348, 0.1557, 0.538, 0.155, 0.5404, 0.1564, 0.5404, 0.1612, 0.5376, 0.1626, 0.5348, 0.1619, 0.4709, 0.5581, 0.4709, 0.562, 0.4679, 0.5606, 0.1881, 0.3961, 0.188, 0.3991, 0.185, 0.3973, 0.185, 0.4008, 0.188, 0.3991, 0.1881, 0.4022, 0.4678, 0.4586, 0.4678, 0.4557, 0.4709, 0.4573, 0.4678, 0.4557, 0.4678, 0.453, 0.4709, 0.4533, 0.4709, 0.464, 0.4709, 0.4665, 0.4679, 0.466, 0.4139, 0.1919, 0.4114, 0.1941, 0.4076, 0.1932, 0.4064, 0.19, 0.4085, 0.1867, 0.4116, 0.1866, 0.4139, 0.1885, 0.4009, 0.1941, 0.399, 0.1917, 0.4, 0.1877, 0.4031, 0.1866, 0.4062, 0.1887, 0.4064, 0.192, 0.4044, 0.1941, 0.4709, 0.411, 0.4709, 0.414, 0.4678, 0.4127, 0.4709, 0.414, 0.4709, 0.4174, 0.4678, 0.4158, 0.4709, 0.4403, 0.4709, 0.4447, 0.4678, 0.4422, 0.4678, 0.4866, 0.4678, 0.4834, 0.4709, 0.4849, 0.4678, 0.4834, 0.4678, 0.4799, 0.4709, 0.4804, 0.468, 0.5721, 0.4709, 0.569, 0.4709, 0.5738, 0.6105, 0.1828, 0.6142, 0.1815, 0.617, 0.183, 0.617, 0.1879, 0.6133, 0.1893, 0.6103, 0.1873, 0.1955, 0.3977, 0.1955, 0.4009, 0.1925, 0.3985, 0.4678, 0.4905, 0.4678, 0.4871, 0.4709, 0.4895, 0.4709, 0.5038, 0.4709, 0.5064, 0.4679, 0.5052, 0.4679, 0.5503, 0.4679, 0.5465, 0.4709, 0.5491, 0.1955, 0.3934, 0.1955, 0.3977, 0.1925, 0.3946, 0.468, 0.5019, 0.4709, 0.4999, 0.4709, 0.5038, 0.5334, 0.1564, 0.5334, 0.1613, 0.53, 0.1628, 0.5272, 0.1615, 0.5266, 0.1571, 0.5294, 0.155, 0.4904, 0.1608, 0.4877, 0.1625, 0.4858, 0.1625, 0.4835, 0.1601, 0.4834, 0.1571, 0.4868, 0.1547, 0.4904, 0.1564, 0.5427, 0.1676, 0.5427, 0.1706, 0.5396, 0.1705, 0.5396, 0.1677, 0.3946, 0.1833, 0.3916, 0.1861, 0.3915, 0.1822, 0.4709, 0.5521, 0.4709, 0.5547, 0.4679, 0.5538, 0.4709, 0.5547, 0.4709, 0.5574, 0.4679, 0.5572, 0.5396, 0.1677, 0.5396, 0.1642, 0.5427, 0.1676, 0.4709, 0.5198, 0.4709, 0.5232, 0.4678, 0.5227, 0.4709, 0.5232, 0.4709, 0.526, 0.4678, 0.5227, 0.4614, 0.1603, 0.4617, 0.1563, 0.465, 0.1547, 0.4681, 0.1562, 0.4687, 0.1599, 0.4664, 0.1623, 0.4637, 0.1623, 0.3915, 0.1904, 0.3931, 0.1872, 0.3962, 0.1866, 0.399, 0.1885, 0.399, 0.1922, 0.3964, 0.1942, 0.3931, 0.1935, 0.4709, 0.5131, 0.4709, 0.5173, 0.4679, 0.5175, 0.4678, 0.513, 0.5435, 0.1574, 0.5435, 0.1614, 0.5404, 0.1613, 0.5404, 0.1561, 0.4709, 0.4318, 0.4709, 0.4367, 0.4678, 0.4334, 0.4709, 0.4025, 0.4709, 0.4066, 0.4678, 0.4051, 0.4709, 0.4066, 0.4709, 0.4099, 0.4678, 0.4081, 0.5266, 0.1561, 0.5266, 0.1613, 0.522, 0.1624, 0.5194, 0.159, 0.5216, 0.155, 0.5101, 0.1624, 0.507, 0.1624, 0.5048, 0.1607, 0.5051, 0.1563, 0.509, 0.155, 0.5117, 0.1567, 0.5121, 0.1595, 0.4709, 0.4743, 0.4709, 0.4768, 0.4678, 0.4758, 0.4709, 0.4768, 0.4709, 0.4799, 0.4678, 0.4788, 0.4679, 0.4991, 0.4679, 0.4958, 0.4709, 0.4978, 0.4679, 0.4958, 0.4678, 0.4933, 0.4709, 0.4945, 0.4678, 0.4519, 0.4678, 0.4489, 0.4709, 0.4506, 0.4678, 0.4489, 0.4678, 0.4459, 0.4709, 0.4475, 0.468, 0.5437, 0.4709, 0.5408, 0.4709, 0.5451, 0.4687, 0.1603, 0.4695, 0.1558, 0.4732, 0.1547, 0.4757, 0.1566, 0.4761, 0.1595, 0.474, 0.1622, 0.4707, 0.1622, 0.5121, 0.16, 0.5123, 0.157, 0.5148, 0.155, 0.5176, 0.1553, 0.5194, 0.1569, 0.5194, 0.1604, 0.5172, 0.1624, 0.5143, 0.1624, 0.617, 0.1834, 0.6202, 0.1815, 0.6234, 0.1834, 0.6234, 0.1871, 0.6202, 0.189, 0.617, 0.1871, 0.536, 0.1914, 0.5333, 0.1914, 0.534, 0.1642, 0.5144, 0.1914, 0.509, 0.1914, 0.5114, 0.1642, 0.5144, 0.1642, 0.508, 0.1642, 0.5114, 0.1642, 0.509, 0.1914, 0.674, 0.1648, 0.674, 0.192, 0.6702, 0.192, 0.6703, 0.1648, 0.536, 0.1914, 0.534, 0.1642, 0.5396, 0.1642, 0.5396, 0.1914, 0.414, 0.1882, 0.4194, 0.1866, 0.4194, 0.1938, 0.4139, 0.192, 0.6505, 0.192, 0.6485, 0.1648, 0.6542, 0.1648, 0.6542, 0.192, 0.1403, 0.6719, 0.1371, 0.67, 0.1371, 0.6663, 0.1403, 0.6645, 0.1435, 0.6663, 0.1435, 0.67, 0.4614, 0.1642, 0.4682, 0.1644, 0.4653, 0.1915, 0.4618, 0.1914, 0.4682, 0.1916, 0.4653, 0.1915, 0.4682, 0.1644, 0.1884, 0.3688, 0.1925, 0.3689, 0.1915, 0.3961, 0.1883, 0.3961, 0.6889, 0.192, 0.6852, 0.192, 0.6873, 0.1648, 0.185, 0.3688, 0.1884, 0.3688, 0.1883, 0.3961, 0.1851, 0.3961, 0.1728, 0.6699, 0.1729, 0.6661, 0.1783, 0.6645, 0.1783, 0.6717, 0.3988, 0.1819, 0.3915, 0.1819, 0.3936, 0.1547, 0.3973, 0.1547, 0.633, 0.1815, 0.6362, 0.1834, 0.6362, 0.1871, 0.633, 0.1889, 0.6298, 0.1871, 0.6298, 0.1834, 0.4718, 0.1643, 0.4748, 0.1642, 0.4748, 0.1914, 0.5207, 0.1916, 0.5149, 0.1914, 0.5178, 0.1643, 0.5207, 0.1644, 0.5144, 0.1642, 0.5178, 0.1643, 0.5149, 0.1914, 0.4748, 0.1914, 0.4682, 0.1917, 0.4684, 0.1644, 0.4718, 0.1643, 0.6893, 0.1423, 0.6857, 0.142, 0.6893, 0.115, 0.1563, 0.6718, 0.1499, 0.6681, 0.1563, 0.6645, 0.6298, 0.1871, 0.6266, 0.189, 0.6234, 0.1871, 0.6234, 0.1834, 0.6266, 0.1815, 0.6298, 0.1834, 0.1896, 0.3688, 0.1895, 0.3416, 0.1926, 0.3416, 0.1925, 0.3688, 0.1862, 0.3688, 0.185, 0.3416, 0.1895, 0.3416, 0.1896, 0.3688, 0.4896, 0.1643, 0.4952, 0.1642, 0.4952, 0.1914, 0.4923, 0.1915, 0.6815, 0.1921, 0.6778, 0.1918, 0.6815, 0.1648, 0.1619, 0.6661, 0.1673, 0.6645, 0.1673, 0.6717, 0.1618, 0.6699, 0.4923, 0.1915, 0.4888, 0.1916, 0.4896, 0.1643, 0.6173, 0.1759, 0.6205, 0.1741, 0.6237, 0.1759, 0.6237, 0.1796, 0.6205, 0.1815, 0.6173, 0.1797, 0.6777, 0.1648, 0.6778, 0.192, 0.674, 0.192, 0.6741, 0.1648, 0.5298, 0.1914, 0.5277, 0.1642, 0.5333, 0.1642, 0.5333, 0.1914, 0.4132, 0.1819, 0.406, 0.1819, 0.4079, 0.1547, 0.4116, 0.1547, 0.5298, 0.1914, 0.5271, 0.1914, 0.5277, 0.1642, 0.1564, 0.6661, 0.1618, 0.6645, 0.1618, 0.6717, 0.1563, 0.6699, 0.5016, 0.1642, 0.505, 0.1642, 0.5026, 0.1914, 0.658, 0.1648, 0.6598, 0.192, 0.6542, 0.192, 0.6543, 0.1648, 0.1467, 0.6645, 0.1499, 0.6663, 0.1499, 0.67, 0.1467, 0.6719, 0.1435, 0.67, 0.1435, 0.6663, 0.4888, 0.1917, 0.4824, 0.1915, 0.4856, 0.1643, 0.4888, 0.1644, 0.4824, 0.1642, 0.4856, 0.1643, 0.4824, 0.1915, 0.6485, 0.192, 0.644, 0.192, 0.6463, 0.1648, 0.6485, 0.1648, 0.6426, 0.1648, 0.6463, 0.1648, 0.644, 0.192, 0.6925, 0.192, 0.6889, 0.192, 0.6891, 0.1648, 0.6925, 0.1648, 0.1783, 0.6699, 0.1784, 0.6661, 0.1838, 0.6645, 0.1838, 0.6717, 0.4202, 0.1819, 0.4132, 0.1819, 0.4152, 0.1547, 0.4188, 0.1547, 0.6269, 0.1815, 0.6237, 0.1796, 0.6237, 0.1759, 0.6269, 0.1741, 0.6302, 0.1759, 0.6302, 0.1796, 0.5214, 0.1642, 0.5236, 0.1914, 0.5207, 0.1914, 0.5016, 0.1914, 0.4963, 0.1914, 0.4986, 0.1642, 0.5016, 0.1642, 0.4952, 0.1642, 0.4986, 0.1642, 0.4963, 0.1914, 0.1971, 0.3416, 0.1933, 0.3416, 0.1934, 0.3143, 0.1971, 0.3143, 0.5236, 0.1914, 0.5214, 0.1642, 0.5271, 0.1642, 0.5271, 0.1914, 0.1674, 0.6661, 0.1728, 0.6645, 0.1728, 0.6717, 0.1673, 0.6699, 0.1897, 0.3143, 0.1933, 0.3144, 0.1926, 0.3416, 0.1897, 0.3416, 0.6366, 0.1797, 0.6334, 0.1815, 0.6302, 0.1797, 0.6302, 0.1759, 0.6334, 0.1741, 0.6366, 0.1759, 0.6852, 0.1921, 0.6815, 0.1918, 0.6852, 0.1648, 0.185, 0.3144, 0.1897, 0.3143, 0.1897, 0.3416, 0.1862, 0.3416, 0.6426, 0.192, 0.638, 0.192, 0.6403, 0.1648, 0.6426, 0.1648, 0.6366, 0.1648, 0.6403, 0.1648, 0.638, 0.192, 0.1962, 0.3416, 0.1972, 0.3688, 0.1926, 0.3688, 0.1928, 0.3416, 0.4805, 0.1936, 0.4748, 0.1941, 0.4749, 0.1884, 0.4805, 0.1878, 0.9344, 0.1746, 0.9528, 0.1698, 0.9528, 0.33, 0.9355, 0.3348, 0.4518, 0.8084, 0.4518, 0.9686, 0.4334, 0.9638, 0.4346, 0.8036, 0.1812, 0.9666, 0.1709, 0.9666, 0.1716, 0.8064, 0.1804, 0.8064, 0.9992, 0.33, 0.9897, 0.33, 0.9901, 0.1698, 0.9987, 0.1698, 0.4408, 0.1732, 0.4411, 0.1548, 0.4507, 0.1547, 0.4511, 0.1732, 0.5573, 0.1741, 0.5573, 0.1913, 0.5484, 0.1914, 0.5487, 0.1741, 0.6898, 0.7244, 0.7032, 0.7195, 0.7038, 0.8797, 0.6914, 0.8846, 0.9727, 0.004941, 0.9727, 0.1651, 0.9582, 0.1602, 0.9593, 0.0, 1.0, 0.1602, 0.9925, 0.1602, 0.9935, 1.785e-05, 1.0, 0.0, 0.7032, 0.7195, 0.7099, 0.7196, 0.7099, 0.8797, 0.7038, 0.8797, 0.4511, 0.1916, 0.4515, 0.1733, 0.461, 0.1732, 0.4614, 0.1916, 0.5926, 0.1741, 0.5926, 0.1912, 0.5838, 0.1914, 0.584, 0.1741, 0.9213, 0.004822, 0.9398, 0.0, 0.9398, 0.1602, 0.9225, 0.165, 0.4701, 0.8085, 0.4701, 0.9686, 0.4518, 0.9639, 0.453, 0.8036, 0.983, 0.1602, 0.9727, 0.1602, 0.9734, 6.183e-05, 0.9822, 0.0, 0.9925, 0.1602, 0.983, 0.1602, 0.9832, 2.484e-05, 0.9919, 0.0, 0.4408, 0.1916, 0.4412, 0.1732, 0.4507, 0.1732, 0.4511, 0.1916, 0.6103, 0.1741, 0.6103, 0.1912, 0.6015, 0.1913, 0.6016, 0.1741, 0.1443, 0.8113, 0.1579, 0.8064, 0.1579, 0.9666, 0.1453, 0.9715, 0.6837, 0.7244, 0.683, 0.8846, 0.6698, 0.8797, 0.6716, 0.7195, 0.9914, 0.743, 0.9994, 0.743, 0.9994, 0.9032, 0.9924, 0.9032, 0.6898, 0.8846, 0.683, 0.8846, 0.6837, 0.7244, 0.6898, 0.7244, 0.4511, 0.1732, 0.4514, 0.1548, 0.461, 0.1547, 0.4614, 0.1732, 0.6015, 0.1741, 0.6015, 0.1913, 0.5926, 0.1914, 0.5928, 0.1741, 0.9214, 0.7478, 0.9398, 0.743, 0.9398, 0.9032, 0.9226, 0.908, 0.9619, 0.4608, 0.9619, 0.621, 0.9435, 0.6162, 0.9447, 0.4561, 0.9897, 0.33, 0.9794, 0.33, 0.9803, 0.1698, 0.989, 0.1698, 0.9914, 0.9032, 0.9818, 0.9032, 0.9821, 0.743, 0.9907, 0.743, 0.4305, 0.1916, 0.4308, 0.1732, 0.4404, 0.1732, 0.4408, 0.1916, 0.5838, 0.1741, 0.5838, 0.1913, 0.5749, 0.1913, 0.5752, 0.1741, 0.1166, 0.8111, 0.1306, 0.8064, 0.1306, 0.9666, 0.1173, 0.9713, 0.1709, 0.8114, 0.1709, 0.9715, 0.1579, 0.9666, 0.1589, 0.8064, 0.5506, 1.0, 0.5433, 1.0, 0.5443, 0.8398, 0.5506, 0.8398, 0.5506, 0.8398, 0.5575, 0.8398, 0.5575, 0.9999, 0.5511, 0.9999, 0.4305, 0.1732, 0.4309, 0.1548, 0.4404, 0.1547, 0.4408, 0.1732, 0.5749, 0.1741, 0.5749, 0.1913, 0.5661, 0.1914, 0.5663, 0.1741, 0.9398, 0.004838, 0.9582, 0.0, 0.9582, 0.1602, 0.941, 0.165, 0.9582, 0.7479, 0.9582, 0.908, 0.9398, 0.9032, 0.941, 0.743, 0.2667, 0.9801, 0.2564, 0.9801, 0.2571, 0.8199, 0.266, 0.8199, 0.9945, 0.6163, 0.985, 0.6163, 0.9853, 0.4561, 0.9939, 0.4561, 0.4202, 0.1732, 0.4206, 0.1548, 0.4301, 0.1547, 0.4305, 0.1732, 0.5661, 0.1741, 0.5661, 0.1913, 0.5573, 0.1914, 0.5575, 0.1741, 0.9087, 0.004734, 0.9213, 0.0, 0.9213, 0.1602, 0.9093, 0.1649, 0.1443, 0.8112, 0.1443, 0.9714, 0.1306, 0.9666, 0.1317, 0.8064, 0.9014, 0.004812, 0.9087, 0.004734, 0.9093, 0.1649, 0.9031, 0.165, 0.536, 0.8398, 0.5433, 0.8398, 0.5433, 1.0, 0.5366, 1.0, 0.4202, 0.1917, 0.4205, 0.1733, 0.4301, 0.1732, 0.4305, 0.1917, 0.5484, 0.1741, 0.5484, 0.1913, 0.5396, 0.1914, 0.5398, 0.1741])
me_cylinder_009.materials.append(mat_basebase)
me_cylinder_009.materials.append(mat_base)
me_cylinder_009.materials.append(mat_material_005)
me_cylinder_009.materials.append(mat_core_001)
me_cylinder_009.materials.append(mat_material_004)
me_cylinder_009.materials.append(mat_bolt_001)
me_cylinder_009.materials.append(mat_material_006)
me_cylinder_009.use_remesh_preserve_volume = False
me_cylinder_009.use_remesh_preserve_attributes = False
me_cylinder_009.use_mirror_vertex_groups = False
me_cylinder_009.update()

# ---- objects
ob_sun = bpy.data.objects.new('Sun', light_sun)
ob_enemy1 = bpy.data.objects.new('enemy1', me_cylinder_009)

# ---- transforms, parenting, visibility, modifiers, constraints
ob_sun.location = (-0.03049, -0.4928, 7.481)
ob_sun.lineart.crease_threshold = 0.0
ob_enemy1.location = (0.0, 0.0, -0.01326)
ob_enemy1.scale = (0.5033, 0.5018, 0.04218)
ob_enemy1.lineart.crease_threshold = 0.0

# ---- collection membership
scene.collection.objects.link(ob_sun)
col_collection_1_001.objects.link(ob_enemy1)

# ---- scene / render settings (as saved in the file)
scene.frame_start = 1; scene.frame_end = 250; scene.frame_set(1)
scene.render.engine = 'CYCLES'
scene.render.resolution_percentage = 50
scene.render.dither_intensity = 0.0
scene.cycles.use_denoising = False
scene.cycles.samples = 128
scene.cycles.sampling_pattern = 'TABULATED_SOBOL'
scene.cycles.use_adaptive_sampling = False
scene.cycles.use_light_tree = False
scene.cycles.blur_glossy = 0.0
scene.cycles.sample_clamp_indirect = 0.0
scene.view_settings.view_transform = 'Standard'
bpy.context.view_layer.update()

# ---- added for rendering (the .blend has no active camera): camera
cam_auto = bpy.data.cameras.new('AutoCamera')
cam_auto.lens = 50.0
cam_auto.sensor_width = 36.0
cam_auto.clip_end = 1000.0
ob_auto_camera = bpy.data.objects.new('AutoCamera', cam_auto)
scene.collection.objects.link(ob_auto_camera)
ob_auto_camera.location = (1.37215, -1.64658, 1.08711)
ob_auto_camera.rotation_euler = (1.09748, -7.21219e-08, 0.694738)
scene.camera = ob_auto_camera
bpy.context.view_layer.update()
